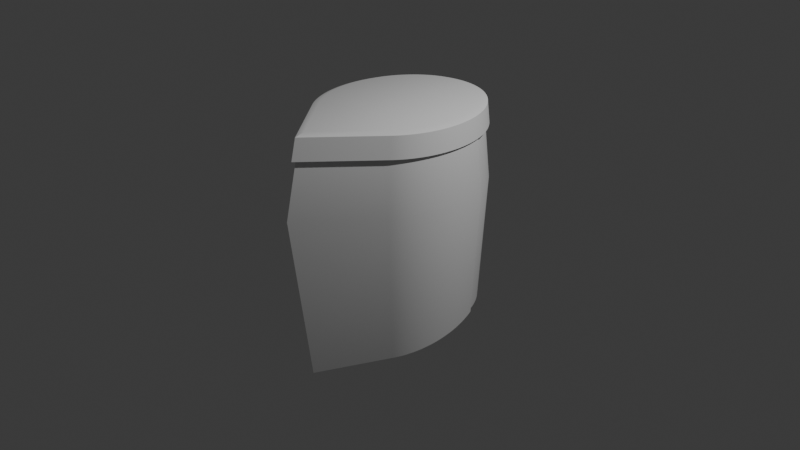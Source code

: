 # Source: elmo_2.blend  (saved by Blender 4.3.34; exported with 4.5.12 LTS)
import bpy
from mathutils import Matrix  # noqa: F401  (used for matrix-valued properties, if any)

bpy.ops.wm.read_factory_settings(use_empty=True)
scene = bpy.context.scene
scene.name = 'Scene'

# ---- collections
col_collection = bpy.data.collections.new('Collection'); scene.collection.children.link(col_collection)

# ---- materials (node trees are filled in below, after node groups)
mat_material = bpy.data.materials.new('Material')
mat_material.alpha_threshold = 0.0
mat_material.roughness = 0.5
mat_material.line_color = (0.0, 0.0, 0.0, 1.0)

# ---- node groups
ng_smooth_by_angle = bpy.data.node_groups.new('Smooth by Angle', 'GeometryNodeTree')
_s = ng_smooth_by_angle.interface.new_socket(name='Mesh', in_out='OUTPUT', socket_type='NodeSocketGeometry')
_s = ng_smooth_by_angle.interface.new_socket(name='Mesh', in_out='INPUT', socket_type='NodeSocketGeometry')
_s = ng_smooth_by_angle.interface.new_socket(name='Angle', in_out='INPUT', socket_type='NodeSocketFloat')
_s.subtype = 'ANGLE'
_s.default_value = 0.5236
_s.min_value = 0.0
_s.max_value = 3.142
_s.description = 'Maximum face angle for smooth edges'
_s = ng_smooth_by_angle.interface.new_socket(name='Ignore Sharpness', in_out='INPUT', socket_type='NodeSocketBool')
_s.force_non_field = True
ng_smooth_by_angle.description = 'Set the sharpness of mesh edges based on the angle between the neighboring faces'
ng_smooth_by_angle.is_modifier = True
_N = ng_smooth_by_angle.nodes; _L = ng_smooth_by_angle.links
n0 = _N.new('GeometryNodeSetShadeSmooth'); n0.name = 'Set Shade Smooth'; n0.location = (120, -80)
n0.domain = 'EDGE'
n1 = _N.new('GeometryNodeSetShadeSmooth'); n1.name = 'Set Shade Smooth.001'; n1.location = (300, -80)
n2 = _N.new('NodeGroupOutput'); n2.name = 'Group Output'; n2.location = (480, -80)
n3 = _N.new('GeometryNodeInputMeshEdgeAngle'); n3.name = 'Edge Angle'; n3.location = (-440, -240)
n4 = _N.new('NodeGroupInput'); n4.name = 'Group Input'; n4.location = (-80, -80)
n5 = _N.new('GeometryNodeInputEdgeSmooth'); n5.name = 'Is Edge Smooth'; n5.location = (-260, -120)
n6 = _N.new('GeometryNodeInputShadeSmooth'); n6.name = 'Is Shade Smooth'; n6.location = (-440, -397)
n7 = _N.new('FunctionNodeCompare'); n7.name = 'Compare'; n7.location = (-260, -260)
n7.operation = 'LESS_EQUAL'
n7.inputs[6].default_value = (0.0, 0.0, 0.0, 0.0)
n7.inputs[7].default_value = (0.0, 0.0, 0.0, 0.0)
n8 = _N.new('FunctionNodeBooleanMath'); n8.name = 'Boolean Math.001'; n8.location = (-80, -260)
n9 = _N.new('NodeGroupInput'); n9.name = 'Group Input.001'; n9.location = (-440, -329)
n10 = _N.new('NodeGroupInput'); n10.name = 'Group Input.002'; n10.location = (-259, -189)
n11 = _N.new('FunctionNodeBooleanMath'); n11.name = 'Boolean Math'; n11.location = (-80, -149)
n11.operation = 'OR'
n12 = _N.new('FunctionNodeBooleanMath'); n12.name = 'Boolean Math.002'; n12.location = (-260, -380)
n12.operation = 'OR'
n13 = _N.new('NodeGroupInput'); n13.name = 'Group Input.003'; n13.location = (-440, -460)
_L.new(n3.outputs[0], n7.inputs[0])
_L.new(n1.outputs[0], n2.inputs[0])
_L.new(n9.outputs[1], n7.inputs[1])
_L.new(n7.outputs[0], n8.inputs[0])
_L.new(n4.outputs[0], n0.inputs[0])
_L.new(n0.outputs[0], n1.inputs[0])
_L.new(n8.outputs[0], n0.inputs[2])
_L.new(n10.outputs[2], n11.inputs[1])
_L.new(n5.outputs[0], n11.inputs[0])
_L.new(n11.outputs[0], n0.inputs[1])
_L.new(n13.outputs[2], n12.inputs[1])
_L.new(n6.outputs[0], n12.inputs[0])
_L.new(n12.outputs[0], n8.inputs[1])
n2.is_active_output = True

# ---- material node trees
mat_material.use_nodes = True; mat_material.node_tree.nodes.clear()
_N = mat_material.node_tree.nodes; _L = mat_material.node_tree.links
n0 = _N.new('ShaderNodeOutputMaterial'); n0.name = 'Material Output'; n0.location = (300, 300)
n1 = _N.new('ShaderNodeBsdfPrincipled'); n1.name = 'Principled BSDF'; n1.location = (10, 300)
n1.inputs[3].default_value = 1.45
_L.new(n1.outputs[0], n0.inputs[0])
n0.is_active_output = True

# ---- world
world_world = bpy.data.worlds.new('World'); scene.world = world_world
world_world.use_nodes = True; world_world.node_tree.nodes.clear()
_N = world_world.node_tree.nodes; _L = world_world.node_tree.links
n0 = _N.new('ShaderNodeOutputWorld'); n0.name = 'World Output'; n0.location = (300, 300)
n1 = _N.new('ShaderNodeBackground'); n1.name = 'Background'; n1.location = (10, 300)
n1.inputs[0].default_value = (0.05088, 0.05088, 0.05088, 1.0)
_L.new(n1.outputs[0], n0.inputs[0])
n0.is_active_output = True
world_world.color = (0.05088, 0.05088, 0.05088)
world_world.sun_shadow_jitter_overblur = 0.0

# ---- cameras
cam_camera = bpy.data.cameras.new('Camera')
cam_camera.clip_end = 100.0
cam_camera.ortho_scale = 7.314

# ---- lights
light_light = bpy.data.lights.new('Light', 'POINT')
light_light.energy = 1000.0
light_light.shadow_soft_size = 0.1

# ---- meshes
me_cube = bpy.data.meshes.new('Cube')
me_cube.from_pydata([(8.317e-10, -1.178, -1.323), (0.0, -1.414, 0.436), (0.6038, -0.7035, 0.436), (0.6324, -0.6681, 0.436), (0.6595, -0.6311, 0.436), (0.6851, -0.5926, 0.436), (0.7089, -0.5527, 0.436), (0.7311, -0.5115, 0.436), (0.7516, -0.469, 0.436), (0.7702, -0.4254, 0.436), (0.7871, -0.3807, 0.436), (0.802, -0.3352, 0.436), (0.815, -0.2888, 0.436), (0.8261, -0.2417, 0.436), (0.8352, -0.1941, 0.436), (0.8422, -0.146, 0.436), (0.8473, -0.09751, 0.436), (0.8504, -0.04882, 0.436), (0.8514, 0.0, 0.436), (0.8504, 0.04882, 0.436), (0.8473, 0.09751, 0.436), (0.8422, 0.146, 0.436), (0.8352, 0.1941, 0.436), (0.8261, 0.2417, 0.436), (0.815, 0.2888, 0.436), (0.802, 0.3352, 0.436), (-0.802, 0.3352, 0.436), (-0.815, 0.2888, 0.436), (-0.8261, 0.2417, 0.436), (-0.8352, 0.1941, 0.436), (-0.8422, 0.146, 0.436), (-0.8473, 0.09751, 0.436), (-0.8504, 0.04882, 0.436), (-0.8514, 0.0, 0.436), (-0.8504, -0.04882, 0.436), (-0.8473, -0.09751, 0.436), (-0.8422, -0.146, 0.436), (-0.8352, -0.1941, 0.436), (-0.8261, -0.2417, 0.436), (-0.815, -0.2888, 0.436), (-0.802, -0.3352, 0.436), (-0.7871, -0.3807, 0.436), (-0.7702, -0.4254, 0.436), (-0.7516, -0.469, 0.436), (-0.7311, -0.5115, 0.436), (-0.7089, -0.5527, 0.436), (-0.6851, -0.5926, 0.436), (-0.6595, -0.6311, 0.436), (-0.6324, -0.6681, 0.436), (-0.6038, -0.7035, 0.436), (-2.886e-09, -1.262, 1.1), (0.5757, -0.5829, 1.1), (0.6004, -0.5493, 1.1), (0.6236, -0.5142, 1.1), (0.6454, -0.4779, 1.1), (0.6656, -0.4403, 1.1), (0.6842, -0.4016, 1.1), (0.7012, -0.3619, 1.1), (0.7165, -0.3213, 1.1), (0.7301, -0.2798, 1.1), (0.7419, -0.2376, 1.1), (0.752, -0.1948, 1.1), (0.7603, -0.1514, 1.1), (0.7667, -0.1076, 1.1), (0.7713, -0.06349, 1.1), (0.7741, -0.01916, 1.1), (0.775, 0.02528, 1.1), (0.7741, 0.06971, 1.1), (0.7713, 0.114, 1.1), (0.7667, 0.1582, 1.1), (0.7603, 0.202, 1.1), (0.752, 0.2453, 1.1), (0.7419, 0.2882, 1.1), (0.7301, 0.3304, 1.1), (-0.7301, 0.3304, 1.1), (-0.7419, 0.2882, 1.1), (-0.752, 0.2453, 1.1), (-0.7603, 0.202, 1.1), (-0.7667, 0.1582, 1.1), (-0.7713, 0.114, 1.1), (-0.7741, 0.06971, 1.1), (-0.775, 0.02528, 1.1), (-0.7741, -0.01916, 1.1), (-0.7713, -0.06349, 1.1), (-0.7667, -0.1076, 1.1), (-0.7603, -0.1514, 1.1), (-0.752, -0.1948, 1.1), (-0.7419, -0.2376, 1.1), (-0.7301, -0.2798, 1.1), (-0.7165, -0.3213, 1.1), (-0.7012, -0.3619, 1.1), (-0.6842, -0.4016, 1.1), (-0.6656, -0.4403, 1.1), (-0.6454, -0.4779, 1.1), (-0.6236, -0.5142, 1.1), (-0.6004, -0.5493, 1.1), (-0.5757, -0.5829, 1.1), (-0.5497, -0.6151, 1.1), (0.5497, -0.6151, 1.1), (-0.7285, -0.1799, -1.054), (0.5997, -0.4836, -1.136), (-0.718, -0.2209, -1.065), (0.6211, -0.4493, -1.126), (-0.7058, -0.2612, -1.075), (0.6411, -0.4138, -1.117), (-0.692, -0.3007, -1.086), (0.6596, -0.3771, -1.107), (-0.6766, -0.3394, -1.097), (0.6766, -0.3394, -1.097), (-0.6596, -0.3771, -1.107), (0.692, -0.3007, -1.086), (-0.6411, -0.4138, -1.117), (0.7058, -0.2612, -1.075), (-0.6211, -0.4493, -1.126), (0.718, -0.2209, -1.065), (-0.5997, -0.4836, -1.136), (0.7285, -0.1799, -1.054), (-0.5768, -0.5167, -1.145), (0.7372, -0.1383, -1.042), (-0.5527, -0.5484, -1.153), (0.7443, -0.0962, -1.031), (-0.5273, -0.5786, -1.161), (0.7495, -0.05372, -1.019), (0.753, -0.01095, -1.008), (0.7547, 0.03202, -0.9962), (0.7546, 0.07507, -0.9846), (0.7526, 0.1181, -0.9729), (0.7489, 0.161, -0.9613), (0.7434, 0.2037, -0.9498), (0.736, 0.2461, -0.9383), (0.7269, 0.288, -0.927), (0.716, 0.3294, -0.9158), (-0.716, 0.3294, -0.9158), (-0.7269, 0.288, -0.927), (-0.736, 0.2461, -0.9383), (-0.7434, 0.2037, -0.9498), (-0.7489, 0.161, -0.9613), (-0.7526, 0.1181, -0.9729), (-0.7546, 0.07507, -0.9846), (-0.7547, 0.03202, -0.9962), (0.5273, -0.5786, -1.161), (-0.753, -0.01095, -1.008), (-0.7495, -0.05372, -1.019), (-0.7443, -0.0962, -1.031), (0.5527, -0.5484, -1.153), (-0.7372, -0.1383, -1.042), (0.5768, -0.5167, -1.145)], [], [(2, 140, 144, 3), (3, 144, 146, 4), (4, 146, 100, 5), (5, 100, 102, 6), (6, 102, 104, 7), (7, 104, 106, 8), (8, 106, 108, 9), (9, 108, 110, 10), (10, 110, 112, 11), (11, 112, 114, 12), (12, 114, 116, 13), (13, 116, 118, 14), (14, 118, 120, 15), (15, 120, 122, 16), (16, 122, 123, 17), (17, 123, 124, 18), (18, 124, 125, 19), (19, 125, 126, 20), (20, 126, 127, 21), (21, 127, 128, 22), (22, 128, 129, 23), (23, 129, 130, 24), (24, 130, 131, 25), (26, 132, 133, 27), (27, 133, 134, 28), (28, 134, 135, 29), (29, 135, 136, 30), (30, 136, 137, 31), (31, 137, 138, 32), (32, 138, 139, 33), (33, 139, 141, 34), (34, 141, 142, 35), (35, 142, 143, 36), (36, 143, 145, 37), (37, 145, 99, 38), (38, 99, 101, 39), (39, 101, 103, 40), (40, 103, 105, 41), (41, 105, 107, 42), (42, 107, 109, 43), (43, 109, 111, 44), (44, 111, 113, 45), (45, 113, 115, 46), (46, 115, 117, 47), (47, 117, 119, 48), (48, 119, 121, 49), (96, 48, 49, 97), (95, 47, 48, 96), (94, 46, 47, 95), (93, 45, 46, 94), (92, 44, 45, 93), (91, 43, 44, 92), (90, 42, 43, 91), (89, 41, 42, 90), (88, 40, 41, 89), (87, 39, 40, 88), (86, 38, 39, 87), (85, 37, 38, 86), (84, 36, 37, 85), (83, 35, 36, 84), (82, 34, 35, 83), (81, 33, 34, 82), (80, 32, 33, 81), (79, 31, 32, 80), (78, 30, 31, 79), (77, 29, 30, 78), (76, 28, 29, 77), (75, 27, 28, 76), (74, 26, 27, 75), (72, 24, 25, 73), (71, 23, 24, 72), (70, 22, 23, 71), (69, 21, 22, 70), (68, 20, 21, 69), (67, 19, 20, 68), (66, 18, 19, 67), (65, 17, 18, 66), (64, 16, 17, 65), (63, 15, 16, 64), (62, 14, 15, 63), (61, 13, 14, 62), (60, 12, 13, 61), (59, 11, 12, 60), (58, 10, 11, 59), (57, 9, 10, 58), (56, 8, 9, 57), (55, 7, 8, 56), (54, 6, 7, 55), (53, 5, 6, 54), (52, 4, 5, 53), (51, 3, 4, 52), (98, 2, 3, 51), (2, 98, 50, 1), (1, 50, 97, 49), (98, 51, 52, 53, 54, 55, 56, 57, 58, 59, 60, 61, 62, 63, 64, 65, 66, 67, 68, 69, 70, 71, 72, 73, 74, 75, 76, 77, 78, 79, 80, 81, 82, 83, 84, 85, 86, 87, 88, 89, 90, 91, 92, 93, 94, 95, 96, 97, 50), (0, 140, 2, 1), (121, 0, 1, 49), (127, 126, 125, 124, 123, 122, 120, 118, 116, 114, 112, 110, 108, 106, 104, 102, 100, 146, 144, 140, 0, 121, 119, 117, 115, 113, 111, 109, 107, 105, 103, 101, 99, 145, 143, 142, 141, 139, 138, 137, 136, 135, 134, 133, 132, 131, 130, 129, 128), (25, 131, 132, 26, 74, 73)])
me_cube.polygons.foreach_set('use_smooth', [True] * 99)
_uv = me_cube.uv_layers.new(name='UVMap')
_uv.uv.foreach_set('vector', [0.5412, 0.8744, 0.3903, 0.8744, 0.3911, 0.8683, 0.5412, 0.8683, 0.5412, 0.8683, 0.3911, 0.8683, 0.3919, 0.8622, 0.5412, 0.8622, 0.5412, 0.8622, 0.3919, 0.8622, 0.3927, 0.8561, 0.5412, 0.8561, 0.5412, 0.8561, 0.3927, 0.8561, 0.3936, 0.8501, 0.5412, 0.8501, 0.5412, 0.8501, 0.3936, 0.8501, 0.3945, 0.8441, 0.5412, 0.8441, 0.5412, 0.8441, 0.3945, 0.8441, 0.3954, 0.8383, 0.5412, 0.8383, 0.5412, 0.8383, 0.3954, 0.8383, 0.3964, 0.8325, 0.5412, 0.8325, 0.5412, 0.8325, 0.3964, 0.8325, 0.3974, 0.8268, 0.5412, 0.8268, 0.5412, 0.8268, 0.3974, 0.8268, 0.3984, 0.8212, 0.5412, 0.8212, 0.5412, 0.8212, 0.3984, 0.8212, 0.3994, 0.8157, 0.5412, 0.8157, 0.5412, 0.8157, 0.3994, 0.8157, 0.4005, 0.8104, 0.5412, 0.8104, 0.5412, 0.8104, 0.4005, 0.8104, 0.4015, 0.8053, 0.5412, 0.8053, 0.5412, 0.8053, 0.4015, 0.8053, 0.4026, 0.8003, 0.5412, 0.8003, 0.5412, 0.8003, 0.4026, 0.8003, 0.4037, 0.7955, 0.5412, 0.7955, 0.5412, 0.7955, 0.4037, 0.7955, 0.4048, 0.7908, 0.5412, 0.7908, 0.5412, 0.7908, 0.4048, 0.7908, 0.4059, 0.75, 0.5412, 0.75, 0.5412, 0.75, 0.4059, 0.75, 0.407, 0.7092, 0.5412, 0.7092, 0.5412, 0.7092, 0.407, 0.7092, 0.4081, 0.7045, 0.5412, 0.7045, 0.5412, 0.7045, 0.4081, 0.7045, 0.4092, 0.6997, 0.5412, 0.6997, 0.5412, 0.6997, 0.4092, 0.6997, 0.4103, 0.6947, 0.5412, 0.6947, 0.5412, 0.6947, 0.4103, 0.6947, 0.4114, 0.6896, 0.5412, 0.6896, 0.5412, 0.6896, 0.4114, 0.6896, 0.4124, 0.6843, 0.5412, 0.6843, 0.5412, 0.6843, 0.4124, 0.6843, 0.4135, 0.6788, 0.5412, 0.6788, 0.5412, 0.3212, 0.4135, 0.3212, 0.4124, 0.3157, 0.5412, 0.3157, 0.5412, 0.3157, 0.4124, 0.3157, 0.4114, 0.3104, 0.5412, 0.3104, 0.5412, 0.3104, 0.4114, 0.3104, 0.4103, 0.3053, 0.5412, 0.3053, 0.5412, 0.3053, 0.4103, 0.3053, 0.4092, 0.3003, 0.5412, 0.3003, 0.5412, 0.3003, 0.4092, 0.3003, 0.4081, 0.2955, 0.5412, 0.2955, 0.5412, 0.2955, 0.4081, 0.2955, 0.407, 0.2908, 0.5412, 0.2908, 0.5412, 0.2908, 0.407, 0.2908, 0.4059, 0.25, 0.5412, 0.25, 0.5412, 0.25, 0.4059, 0.25, 0.4048, 0.2092, 0.5412, 0.2092, 0.5412, 0.2092, 0.4048, 0.2092, 0.4037, 0.2045, 0.5412, 0.2045, 0.5412, 0.2045, 0.4037, 0.2045, 0.4026, 0.1997, 0.5412, 0.1997, 0.5412, 0.1997, 0.4026, 0.1997, 0.4015, 0.1947, 0.5412, 0.1947, 0.5412, 0.1947, 0.4015, 0.1947, 0.4005, 0.1896, 0.5412, 0.1896, 0.5412, 0.1896, 0.4005, 0.1896, 0.3994, 0.1843, 0.5412, 0.1843, 0.5412, 0.1843, 0.3994, 0.1843, 0.3984, 0.1788, 0.5412, 0.1788, 0.5412, 0.1788, 0.3984, 0.1788, 0.3974, 0.1732, 0.5412, 0.1732, 0.5412, 0.1732, 0.3974, 0.1732, 0.3964, 0.1675, 0.5412, 0.1675, 0.5412, 0.1675, 0.3964, 0.1675, 0.3954, 0.1617, 0.5412, 0.1617, 0.5412, 0.1617, 0.3954, 0.1617, 0.3945, 0.1559, 0.5412, 0.1559, 0.5412, 0.1559, 0.3945, 0.1559, 0.3936, 0.1499, 0.5412, 0.1499, 0.5412, 0.1499, 0.3936, 0.1499, 0.3927, 0.1439, 0.5412, 0.1439, 0.5412, 0.1439, 0.3927, 0.1439, 0.3919, 0.1378, 0.5412, 0.1378, 0.5412, 0.1378, 0.3919, 0.1378, 0.3911, 0.1317, 0.5412, 0.1317, 0.5412, 0.1317, 0.3911, 0.1317, 0.3903, 0.1256, 0.5412, 0.1256, 0.6039, 0.1317, 0.5412, 0.1317, 0.5412, 0.1256, 0.6039, 0.1256, 0.6039, 0.1378, 0.5412, 0.1378, 0.5412, 0.1317, 0.6039, 0.1317, 0.6039, 0.1439, 0.5412, 0.1439, 0.5412, 0.1378, 0.6039, 0.1378, 0.6039, 0.1499, 0.5412, 0.1499, 0.5412, 0.1439, 0.6039, 0.1439, 0.6039, 0.1559, 0.5412, 0.1559, 0.5412, 0.1499, 0.6039, 0.1499, 0.6039, 0.1617, 0.5412, 0.1617, 0.5412, 0.1559, 0.6039, 0.1559, 0.6039, 0.1675, 0.5412, 0.1675, 0.5412, 0.1617, 0.6039, 0.1617, 0.6039, 0.1732, 0.5412, 0.1732, 0.5412, 0.1675, 0.6039, 0.1675, 0.6039, 0.1788, 0.5412, 0.1788, 0.5412, 0.1732, 0.6039, 0.1732, 0.6039, 0.1843, 0.5412, 0.1843, 0.5412, 0.1788, 0.6039, 0.1788, 0.6039, 0.1896, 0.5412, 0.1896, 0.5412, 0.1843, 0.6039, 0.1843, 0.6039, 0.1947, 0.5412, 0.1947, 0.5412, 0.1896, 0.6039, 0.1896, 0.6039, 0.1997, 0.5412, 0.1997, 0.5412, 0.1947, 0.6039, 0.1947, 0.6039, 0.2045, 0.5412, 0.2045, 0.5412, 0.1997, 0.6039, 0.1997, 0.6039, 0.2092, 0.5412, 0.2092, 0.5412, 0.2045, 0.6039, 0.2045, 0.6039, 0.25, 0.5412, 0.25, 0.5412, 0.2092, 0.6039, 0.2092, 0.6039, 0.2908, 0.5412, 0.2908, 0.5412, 0.25, 0.6039, 0.25, 0.6039, 0.2955, 0.5412, 0.2955, 0.5412, 0.2908, 0.6039, 0.2908, 0.6039, 0.3003, 0.5412, 0.3003, 0.5412, 0.2955, 0.6039, 0.2955, 0.6039, 0.3053, 0.5412, 0.3053, 0.5412, 0.3003, 0.6039, 0.3003, 0.6039, 0.3104, 0.5412, 0.3104, 0.5412, 0.3053, 0.6039, 0.3053, 0.6039, 0.3157, 0.5412, 0.3157, 0.5412, 0.3104, 0.6039, 0.3104, 0.6039, 0.3212, 0.5412, 0.3212, 0.5412, 0.3157, 0.6039, 0.3157, 0.6039, 0.6843, 0.5412, 0.6843, 0.5412, 0.6788, 0.6039, 0.6788, 0.6039, 0.6896, 0.5412, 0.6896, 0.5412, 0.6843, 0.6039, 0.6843, 0.6039, 0.6947, 0.5412, 0.6947, 0.5412, 0.6896, 0.6039, 0.6896, 0.6039, 0.6997, 0.5412, 0.6997, 0.5412, 0.6947, 0.6039, 0.6947, 0.6039, 0.7045, 0.5412, 0.7045, 0.5412, 0.6997, 0.6039, 0.6997, 0.6039, 0.7092, 0.5412, 0.7092, 0.5412, 0.7045, 0.6039, 0.7045, 0.6039, 0.75, 0.5412, 0.75, 0.5412, 0.7092, 0.6039, 0.7092, 0.6039, 0.7908, 0.5412, 0.7908, 0.5412, 0.75, 0.6039, 0.75, 0.6039, 0.7955, 0.5412, 0.7955, 0.5412, 0.7908, 0.6039, 0.7908, 0.6039, 0.8003, 0.5412, 0.8003, 0.5412, 0.7955, 0.6039, 0.7955, 0.6039, 0.8053, 0.5412, 0.8053, 0.5412, 0.8003, 0.6039, 0.8003, 0.6039, 0.8104, 0.5412, 0.8104, 0.5412, 0.8053, 0.6039, 0.8053, 0.6039, 0.8157, 0.5412, 0.8157, 0.5412, 0.8104, 0.6039, 0.8104, 0.6039, 0.8212, 0.5412, 0.8212, 0.5412, 0.8157, 0.6039, 0.8157, 0.6039, 0.8268, 0.5412, 0.8268, 0.5412, 0.8212, 0.6039, 0.8212, 0.6039, 0.8325, 0.5412, 0.8325, 0.5412, 0.8268, 0.6039, 0.8268, 0.6039, 0.8383, 0.5412, 0.8383, 0.5412, 0.8325, 0.6039, 0.8325, 0.6039, 0.8441, 0.5412, 0.8441, 0.5412, 0.8383, 0.6039, 0.8383, 0.6039, 0.8501, 0.5412, 0.8501, 0.5412, 0.8441, 0.6039, 0.8441, 0.6039, 0.8561, 0.5412, 0.8561, 0.5412, 0.8501, 0.6039, 0.8501, 0.6039, 0.8622, 0.5412, 0.8622, 0.5412, 0.8561, 0.6039, 0.8561, 0.6039, 0.8683, 0.5412, 0.8683, 0.5412, 0.8622, 0.6039, 0.8622, 0.6039, 0.8744, 0.5412, 0.8744, 0.5412, 0.8683, 0.6039, 0.8683, 0.5412, 0.8744, 0.6039, 0.8744, 0.6039, 1.0, 0.5412, 1.0, 0.5412, 0.0, 0.6039, 0.0, 0.6039, 0.1256, 0.5412, 0.1256, 0.6039, 0.8744, 0.6039, 0.8683, 0.6039, 0.8622, 0.6039, 0.8561, 0.6039, 0.8501, 0.6039, 0.8441, 0.6039, 0.8383, 0.6039, 0.8325, 0.6039, 0.8268, 0.6039, 0.8212, 0.6039, 0.8157, 0.6039, 0.8104, 0.6039, 0.8053, 0.6039, 0.8003, 0.6039, 0.7955, 0.6039, 0.7908, 0.6039, 0.75, 0.6039, 0.7092, 0.6039, 0.7045, 0.6039, 0.6997, 0.6039, 0.6947, 0.6039, 0.6896, 0.6039, 0.6843, 0.6039, 0.6788, 0.6039, 0.3212, 0.6039, 0.3157, 0.6039, 0.3104, 0.6039, 0.3053, 0.6039, 0.3003, 0.6039, 0.2955, 0.6039, 0.2908, 0.6039, 0.25, 0.6039, 0.2092, 0.6039, 0.2045, 0.6039, 0.1997, 0.6039, 0.1947, 0.6039, 0.1896, 0.6039, 0.1843, 0.6039, 0.1788, 0.6039, 0.1732, 0.6039, 0.1675, 0.6039, 0.1617, 0.6039, 0.1559, 0.6039, 0.1499, 0.6039, 0.1439, 0.6039, 0.1378, 0.6039, 0.1317, 0.6039, 0.1256, 0.6039, 1.0, 0.375, 1.0, 0.3903, 0.8744, 0.5412, 0.8744, 0.5412, 1.0, 0.3903, 0.1256, 0.375, 0.0, 0.5412, 0.0, 0.5412, 0.1256, 0.4092, 0.6997, 0.4081, 0.7045, 0.407, 0.7092, 0.4059, 0.75, 0.4048, 0.7908, 0.4037, 0.7955, 0.4026, 0.8003, 0.4015, 0.8053, 0.4005, 0.8104, 0.3994, 0.8157, 0.3984, 0.8212, 0.3974, 0.8268, 0.3964, 0.8325, 0.3954, 0.8383, 0.3945, 0.8441, 0.3936, 0.8501, 0.3927, 0.8561, 0.3919, 0.8622, 0.3911, 0.8683, 0.3903, 0.8744, 0.375, 1.0, 0.3903, 0.1256, 0.3911, 0.1317, 0.3919, 0.1378, 0.3927, 0.1439, 0.3936, 0.1499, 0.3945, 0.1559, 0.3954, 0.1617, 0.3964, 0.1675, 0.3974, 0.1732, 0.3984, 0.1788, 0.3994, 0.1843, 0.4005, 0.1896, 0.4015, 0.1947, 0.4026, 0.1997, 0.4037, 0.2045, 0.4048, 0.2092, 0.4059, 0.25, 0.407, 0.2908, 0.4081, 0.2955, 0.4092, 0.3003, 0.4103, 0.3053, 0.4114, 0.3104, 0.4124, 0.3157, 0.4135, 0.3212, 0.4135, 0.6788, 0.4124, 0.6843, 0.4114, 0.6896, 0.4103, 0.6947, 0.5412, 0.6788, 0.4135, 0.6788, 0.4135, 0.3212, 0.5412, 0.3212, 0.6039, 0.3212, 0.6039, 0.6788])
me_cube.materials.append(mat_material)
me_cube.use_mirror_vertex_groups = False
me_cube.update()
me_cube_001 = bpy.data.meshes.new('Cube.001')
me_cube_001.from_pydata([(-3.856e-09, -1.109, 1.349), (0.4764, 0.6161, 1.349), (-0.4764, 0.6161, 1.349), (0.4516, 0.6439, 1.349), (0.4262, 0.6697, 1.349), (0.3999, 0.6939, 1.349), (0.3726, 0.7165, 1.349), (0.3445, 0.7374, 1.349), (0.3156, 0.7567, 1.349), (0.286, 0.7742, 1.349), (0.2558, 0.7899, 1.349), (0.2251, 0.8039, 1.349), (0.1938, 0.8161, 1.349), (0.1621, 0.8264, 1.349), (0.1301, 0.8348, 1.349), (0.09783, 0.8414, 1.349), (0.06534, 0.8462, 1.349), (0.0327, 0.849, 1.349), (-3.856e-09, 0.8499, 1.349), (-0.0327, 0.849, 1.349), (-0.06534, 0.8462, 1.349), (-0.09783, 0.8414, 1.349), (-0.1301, 0.8348, 1.349), (-0.1621, 0.8264, 1.349), (-0.1938, 0.8161, 1.349), (-0.2251, 0.8039, 1.349), (-0.2558, 0.7899, 1.349), (-0.286, 0.7742, 1.349), (-0.3156, 0.7567, 1.349), (-0.3445, 0.7374, 1.349), (-0.3726, 0.7165, 1.349), (-0.3999, 0.6939, 1.349), (-0.4262, 0.6697, 1.349), (-0.4516, 0.6439, 1.349), (0.4808, -0.5434, 1.349), (0.4808, 0.6109, 1.349), (0.5045, -0.5141, 1.349), (0.5265, -0.4841, 1.349), (0.5472, -0.4528, 1.349), (0.5667, -0.4202, 1.349), (0.5848, -0.3865, 1.349), (0.6016, -0.3518, 1.349), (0.6168, -0.3161, 1.349), (0.6306, -0.2795, 1.349), (0.6429, -0.2421, 1.349), (0.6536, -0.204, 1.349), (0.6627, -0.1653, 1.349), (0.6701, -0.1261, 1.349), (0.676, -0.08649, 1.349), (0.6802, -0.04657, 1.349), (0.6827, -0.006456, 1.349), (0.6835, 0.03376, 1.349), (0.6827, 0.07398, 1.349), (0.6802, 0.1141, 1.349), (0.676, 0.154, 1.349), (0.6701, 0.1936, 1.349), (0.6627, 0.2328, 1.349), (0.6536, 0.2715, 1.349), (0.6429, 0.3096, 1.349), (0.6306, 0.347, 1.349), (0.6168, 0.3836, 1.349), (0.6016, 0.4193, 1.349), (0.5848, 0.4541, 1.349), (0.5667, 0.4877, 1.349), (0.5472, 0.5203, 1.349), (0.5265, 0.5516, 1.349), (0.5045, 0.5816, 1.349), (-0.4808, 0.6109, 1.349), (-0.4808, -0.5434, 1.349), (-0.5045, 0.5816, 1.349), (-0.5265, 0.5516, 1.349), (-0.5472, 0.5203, 1.349), (-0.5667, 0.4877, 1.349), (-0.5848, 0.4541, 1.349), (-0.6016, 0.4193, 1.349), (-0.6168, 0.3836, 1.349), (-0.6306, 0.347, 1.349), (-0.6429, 0.3096, 1.349), (-0.6536, 0.2715, 1.349), (-0.6627, 0.2328, 1.349), (-0.6701, 0.1936, 1.349), (-0.676, 0.154, 1.349), (-0.6802, 0.1141, 1.349), (-0.6827, 0.07398, 1.349), (-0.6835, 0.03376, 1.349), (-0.6827, -0.006456, 1.349), (-0.6802, -0.04657, 1.349), (-0.676, -0.08649, 1.349), (-0.6701, -0.1261, 1.349), (-0.6627, -0.1653, 1.349), (-0.6536, -0.204, 1.349), (-0.6429, -0.2421, 1.349), (-0.6306, -0.2795, 1.349), (-0.6168, -0.3161, 1.349), (-0.6016, -0.3518, 1.349), (-0.5848, -0.3865, 1.349), (-0.5667, -0.4202, 1.349), (-0.5472, -0.4528, 1.349), (-0.5265, -0.4841, 1.349), (-0.5045, -0.5141, 1.349), (-2.886e-09, -1.262, 1.1), (0.5167, 0.7029, 1.1), (0.4881, 0.732, 1.1), (0.4584, 0.7593, 1.1), (0.4275, 0.7849, 1.1), (0.3956, 0.8087, 1.1), (0.3627, 0.8306, 1.1), (0.329, 0.8506, 1.1), (0.2945, 0.8686, 1.1), (0.2592, 0.8846, 1.1), (0.2234, 0.8985, 1.1), (0.187, 0.9104, 1.1), (0.1501, 0.9201, 1.1), (0.1129, 0.9277, 1.1), (0.07542, 0.9332, 1.1), (0.03775, 0.9364, 1.1), (-2.886e-09, 0.9375, 1.1), (-0.03775, 0.9364, 1.1), (-0.07542, 0.9332, 1.1), (-0.1129, 0.9277, 1.1), (-0.1501, 0.9201, 1.1), (-0.187, 0.9104, 1.1), (-0.2234, 0.8985, 1.1), (-0.2592, 0.8846, 1.1), (-0.2945, 0.8686, 1.1), (-0.329, 0.8506, 1.1), (-0.3627, 0.8306, 1.1), (-0.3956, 0.8087, 1.1), (-0.4275, 0.7849, 1.1), (-0.4584, 0.7593, 1.1), (-0.4881, 0.732, 1.1), (-0.5167, 0.7029, 1.1), (-0.5441, 0.6723, 1.1), (0.5757, -0.5829, 1.1), (0.6004, -0.5493, 1.1), (0.6236, -0.5142, 1.1), (0.6454, -0.4779, 1.1), (0.6656, -0.4403, 1.1), (0.6842, -0.4016, 1.1), (0.7012, -0.3619, 1.1), (0.7165, -0.3213, 1.1), (0.7301, -0.2798, 1.1), (0.7419, -0.2376, 1.1), (0.752, -0.1948, 1.1), (0.7603, -0.1514, 1.1), (0.7667, -0.1076, 1.1), (0.7713, -0.06349, 1.1), (0.7741, -0.01916, 1.1), (0.775, 0.02528, 1.1), (0.7741, 0.06971, 1.1), (0.7713, 0.114, 1.1), (0.7667, 0.1582, 1.1), (0.7603, 0.202, 1.1), (0.752, 0.2453, 1.1), (0.7419, 0.2882, 1.1), (0.7301, 0.3304, 1.1), (0.7165, 0.3719, 1.1), (0.7012, 0.4125, 1.1), (0.6842, 0.4522, 1.1), (0.6656, 0.4909, 1.1), (0.6454, 0.5284, 1.1), (0.6236, 0.5648, 1.1), (0.6004, 0.5998, 1.1), (0.5757, 0.6335, 1.1), (0.5497, 0.6657, 1.1), (-0.5757, 0.6335, 1.1), (-0.6004, 0.5998, 1.1), (-0.6236, 0.5648, 1.1), (-0.6454, 0.5284, 1.1), (-0.6656, 0.4909, 1.1), (-0.6842, 0.4522, 1.1), (-0.7012, 0.4125, 1.1), (-0.7165, 0.3719, 1.1), (-0.7301, 0.3304, 1.1), (-0.7419, 0.2882, 1.1), (-0.752, 0.2453, 1.1), (-0.7603, 0.202, 1.1), (-0.7667, 0.1582, 1.1), (-0.7713, 0.114, 1.1), (-0.7741, 0.06971, 1.1), (-0.775, 0.02528, 1.1), (-0.7741, -0.01916, 1.1), (-0.7713, -0.06349, 1.1), (-0.7667, -0.1076, 1.1), (-0.7603, -0.1514, 1.1), (-0.752, -0.1948, 1.1), (-0.7419, -0.2376, 1.1), (-0.7301, -0.2798, 1.1), (-0.7165, -0.3213, 1.1), (-0.7012, -0.3619, 1.1), (-0.6842, -0.4016, 1.1), (-0.6656, -0.4403, 1.1), (-0.6454, -0.4779, 1.1), (-0.6236, -0.5142, 1.1), (-0.6004, -0.5493, 1.1), (-0.5757, -0.5829, 1.1), (-0.5497, -0.6151, 1.1), (0.5441, 0.6723, 1.1), (0.5497, -0.6151, 1.1), (-0.5497, 0.6657, 1.1), (0.4996, 0.689, 1.323), (0.5261, 0.6594, 1.323), (0.472, 0.7171, 1.323), (0.4432, 0.7435, 1.323), (0.4133, 0.7683, 1.323), (0.3825, 0.7913, 1.323), (0.3507, 0.8124, 1.323), (0.3181, 0.8318, 1.323), (0.2847, 0.8492, 1.323), (0.2506, 0.8646, 1.323), (0.216, 0.8781, 1.323), (0.1808, 0.8896, 1.323), (0.1451, 0.899, 1.323), (0.1092, 0.9064, 1.323), (0.07292, 0.9116, 1.323), (0.03651, 0.9148, 1.323), (-3.856e-09, 0.9158, 1.323), (-0.03651, 0.9148, 1.323), (-0.07292, 0.9116, 1.323), (-0.1092, 0.9064, 1.323), (-0.1451, 0.899, 1.323), (-0.1808, 0.8896, 1.323), (-0.216, 0.8781, 1.323), (-0.2506, 0.8646, 1.323), (-0.2847, 0.8492, 1.323), (-0.3181, 0.8318, 1.323), (-0.3507, 0.8124, 1.323), (-0.3825, 0.7913, 1.323), (-0.4133, 0.7683, 1.323), (-0.4432, 0.7435, 1.323), (-0.472, 0.7171, 1.323), (-0.4996, 0.689, 1.323), (-0.5261, 0.6594, 1.323), (0.5567, -0.5543, 1.323), (0.5315, -0.5854, 1.323), (0.5805, -0.5218, 1.323), (0.603, -0.4879, 1.323), (0.624, -0.4527, 1.323), (0.6436, -0.4164, 1.323), (0.6616, -0.379, 1.323), (0.678, -0.3406, 1.323), (0.6928, -0.3013, 1.323), (0.7059, -0.2612, 1.323), (0.7174, -0.2204, 1.323), (0.7271, -0.179, 1.323), (0.7351, -0.1371, 1.323), (0.7413, -0.09473, 1.323), (0.7458, -0.05207, 1.323), (0.7485, -0.009204, 1.323), (0.7494, 0.03376, 1.323), (0.7485, 0.07673, 1.323), (0.7458, 0.1196, 1.323), (0.7413, 0.1623, 1.323), (0.7351, 0.2046, 1.323), (0.7271, 0.2465, 1.323), (0.7174, 0.288, 1.323), (0.7059, 0.3288, 1.323), (0.6928, 0.3689, 1.323), (0.678, 0.4082, 1.323), (0.6616, 0.4466, 1.323), (0.6436, 0.484, 1.323), (0.624, 0.5203, 1.323), (0.603, 0.5554, 1.323), (0.5805, 0.5893, 1.323), (0.5567, 0.6218, 1.323), (0.5315, 0.653, 1.323), (-0.5567, 0.6218, 1.323), (-0.5315, 0.653, 1.323), (-0.5805, 0.5893, 1.323), (-0.603, 0.5554, 1.323), (-0.624, 0.5203, 1.323), (-0.6436, 0.484, 1.323), (-0.6616, 0.4466, 1.323), (-0.678, 0.4082, 1.323), (-0.6928, 0.3689, 1.323), (-0.7059, 0.3288, 1.323), (-0.7174, 0.288, 1.323), (-0.7271, 0.2465, 1.323), (-0.7351, 0.2046, 1.323), (-0.7413, 0.1623, 1.323), (-0.7458, 0.1196, 1.323), (-0.7485, 0.07673, 1.323), (-0.7494, 0.03376, 1.323), (-0.7485, -0.009204, 1.323), (-0.7458, -0.05207, 1.323), (-0.7413, -0.09473, 1.323), (-0.7351, -0.1371, 1.323), (-0.7271, -0.179, 1.323), (-0.7174, -0.2204, 1.323), (-0.7059, -0.2612, 1.323), (-0.6928, -0.3013, 1.323), (-0.678, -0.3406, 1.323), (-0.6616, -0.379, 1.323), (-0.6436, -0.4164, 1.323), (-0.624, -0.4527, 1.323), (-0.603, -0.4879, 1.323), (-0.5805, -0.5218, 1.323), (-0.5567, -0.5543, 1.323), (-0.5315, -0.5854, 1.323), (-3.856e-09, -1.211, 1.323)], [], [(100, 299, 298, 196), (198, 234, 299, 100), (1, 3, 4, 5, 6, 7, 8, 9, 10, 11, 12, 13, 14, 15, 16, 17, 18, 19, 20, 21, 22, 23, 24, 25, 26, 27, 28, 29, 30, 31, 32, 33, 2, 67, 69, 70, 71, 72, 73, 74, 75, 76, 77, 78, 79, 80, 81, 82, 83, 84, 85, 86, 87, 88, 89, 90, 91, 92, 93, 94, 95, 96, 97, 98, 99, 68, 0, 34, 36, 37, 38, 39, 40, 41, 42, 43, 44, 45, 46, 47, 48, 49, 50, 51, 52, 53, 54, 55, 56, 57, 58, 59, 60, 61, 62, 63, 64, 65, 66, 35), (197, 201, 265, 164), (199, 267, 232, 132), (201, 197, 101, 200), (200, 101, 102, 202), (202, 102, 103, 203), (203, 103, 104, 204), (204, 104, 105, 205), (205, 105, 106, 206), (206, 106, 107, 207), (207, 107, 108, 208), (208, 108, 109, 209), (209, 109, 110, 210), (210, 110, 111, 211), (211, 111, 112, 212), (212, 112, 113, 213), (213, 113, 114, 214), (214, 114, 115, 215), (215, 115, 116, 216), (216, 116, 117, 217), (217, 117, 118, 218), (218, 118, 119, 219), (219, 119, 120, 220), (220, 120, 121, 221), (221, 121, 122, 222), (222, 122, 123, 223), (223, 123, 124, 224), (224, 124, 125, 225), (225, 125, 126, 226), (226, 126, 127, 227), (227, 127, 128, 228), (228, 128, 129, 229), (229, 129, 130, 230), (230, 130, 131, 231), (231, 131, 132, 232), (234, 198, 133, 233), (233, 133, 134, 235), (235, 134, 135, 236), (236, 135, 136, 237), (237, 136, 137, 238), (238, 137, 138, 239), (239, 138, 139, 240), (240, 139, 140, 241), (241, 140, 141, 242), (242, 141, 142, 243), (243, 142, 143, 244), (244, 143, 144, 245), (245, 144, 145, 246), (246, 145, 146, 247), (247, 146, 147, 248), (248, 147, 148, 249), (249, 148, 149, 250), (250, 149, 150, 251), (251, 150, 151, 252), (252, 151, 152, 253), (253, 152, 153, 254), (254, 153, 154, 255), (255, 154, 155, 256), (256, 155, 156, 257), (257, 156, 157, 258), (258, 157, 158, 259), (259, 158, 159, 260), (260, 159, 160, 261), (261, 160, 161, 262), (262, 161, 162, 263), (263, 162, 163, 264), (264, 163, 164, 265), (267, 199, 165, 266), (266, 165, 166, 268), (268, 166, 167, 269), (269, 167, 168, 270), (270, 168, 169, 271), (271, 169, 170, 272), (272, 170, 171, 273), (273, 171, 172, 274), (274, 172, 173, 275), (275, 173, 174, 276), (276, 174, 175, 277), (277, 175, 176, 278), (278, 176, 177, 279), (279, 177, 178, 280), (280, 178, 179, 281), (281, 179, 180, 282), (282, 180, 181, 283), (283, 181, 182, 284), (284, 182, 183, 285), (285, 183, 184, 286), (286, 184, 185, 287), (287, 185, 186, 288), (288, 186, 187, 289), (289, 187, 188, 290), (290, 188, 189, 291), (291, 189, 190, 292), (292, 190, 191, 293), (293, 191, 192, 294), (294, 192, 193, 295), (295, 193, 194, 296), (296, 194, 195, 297), (297, 195, 196, 298), (197, 164, 163, 162, 161, 160, 159, 158, 157, 156, 155, 154, 153, 152, 151, 150, 149, 148, 147, 146, 145, 144, 143, 142, 141, 140, 139, 138, 137, 136, 135, 134, 133, 198, 100, 196, 195, 194, 193, 192, 191, 190, 189, 188, 187, 186, 185, 184, 183, 182, 181, 180, 179, 178, 177, 176, 175, 174, 173, 172, 171, 170, 169, 168, 167, 166, 165, 199, 132, 131, 130, 129, 128, 127, 126, 125, 124, 123, 122, 121, 120, 119, 118, 117, 116, 115, 114, 113, 112, 111, 110, 109, 108, 107, 106, 105, 104, 103, 102, 101), (3, 1, 201, 200), (4, 3, 200, 202), (5, 4, 202, 203), (6, 5, 203, 204), (7, 6, 204, 205), (8, 7, 205, 206), (9, 8, 206, 207), (10, 9, 207, 208), (11, 10, 208, 209), (12, 11, 209, 210), (13, 12, 210, 211), (14, 13, 211, 212), (15, 14, 212, 213), (16, 15, 213, 214), (17, 16, 214, 215), (18, 17, 215, 216), (19, 18, 216, 217), (20, 19, 217, 218), (21, 20, 218, 219), (22, 21, 219, 220), (23, 22, 220, 221), (24, 23, 221, 222), (25, 24, 222, 223), (26, 25, 223, 224), (27, 26, 224, 225), (28, 27, 225, 226), (29, 28, 226, 227), (30, 29, 227, 228), (31, 30, 228, 229), (32, 31, 229, 230), (33, 32, 230, 231), (2, 33, 231, 232), (36, 34, 234, 233), (37, 36, 233, 235), (38, 37, 235, 236), (39, 38, 236, 237), (40, 39, 237, 238), (41, 40, 238, 239), (42, 41, 239, 240), (43, 42, 240, 241), (44, 43, 241, 242), (45, 44, 242, 243), (46, 45, 243, 244), (47, 46, 244, 245), (48, 47, 245, 246), (49, 48, 246, 247), (50, 49, 247, 248), (51, 50, 248, 249), (52, 51, 249, 250), (53, 52, 250, 251), (54, 53, 251, 252), (55, 54, 252, 253), (56, 55, 253, 254), (57, 56, 254, 255), (58, 57, 255, 256), (59, 58, 256, 257), (60, 59, 257, 258), (61, 60, 258, 259), (62, 61, 259, 260), (63, 62, 260, 261), (64, 63, 261, 262), (65, 64, 262, 263), (66, 65, 263, 264), (35, 66, 264, 265), (69, 67, 267, 266), (70, 69, 266, 268), (71, 70, 268, 269), (72, 71, 269, 270), (73, 72, 270, 271), (74, 73, 271, 272), (75, 74, 272, 273), (76, 75, 273, 274), (77, 76, 274, 275), (78, 77, 275, 276), (79, 78, 276, 277), (80, 79, 277, 278), (81, 80, 278, 279), (82, 81, 279, 280), (83, 82, 280, 281), (84, 83, 281, 282), (85, 84, 282, 283), (86, 85, 283, 284), (87, 86, 284, 285), (88, 87, 285, 286), (89, 88, 286, 287), (90, 89, 287, 288), (91, 90, 288, 289), (92, 91, 289, 290), (93, 92, 290, 291), (94, 93, 291, 292), (95, 94, 292, 293), (96, 95, 293, 294), (97, 96, 294, 295), (98, 97, 295, 296), (99, 98, 296, 297), (68, 99, 297, 298), (67, 2, 232, 267), (1, 35, 265, 201), (0, 68, 298, 299), (34, 0, 299, 234)])
me_cube_001.polygons.foreach_set('use_smooth', [True] * 202)
_uv = me_cube_001.uv_layers.new(name='UVMap')
_uv.uv.foreach_set('vector', [0.6039, 0.0, 0.625, 0.0, 0.625, 0.1256, 0.6039, 0.1256, 0.6039, 0.8744, 0.625, 0.8744, 0.625, 1.0, 0.6039, 1.0, 0.6352, 0.6228, 0.6354, 0.6171, 0.6358, 0.6115, 0.6365, 0.606, 0.6374, 0.6005, 0.6386, 0.5951, 0.6401, 0.5897, 0.6418, 0.5845, 0.6438, 0.5793, 0.6461, 0.5743, 0.6485, 0.5694, 0.6512, 0.5646, 0.6542, 0.5599, 0.6573, 0.5555, 0.6607, 0.5511, 0.6643, 0.547, 0.668, 0.543, 0.672, 0.5393, 0.6761, 0.5357, 0.6805, 0.5323, 0.6849, 0.5292, 0.6896, 0.5262, 0.6944, 0.5235, 0.6993, 0.5211, 0.7043, 0.5188, 0.7095, 0.5168, 0.7147, 0.5151, 0.7201, 0.5136, 0.7255, 0.5124, 0.731, 0.5115, 0.7365, 0.5108, 0.7421, 0.5104, 0.7478, 0.5102, 0.7489, 0.5102, 0.7546, 0.5104, 0.7602, 0.5108, 0.7658, 0.5115, 0.7714, 0.5124, 0.7769, 0.5137, 0.7824, 0.5152, 0.7878, 0.517, 0.7931, 0.519, 0.7983, 0.5213, 0.8034, 0.5239, 0.8083, 0.5267, 0.8132, 0.5297, 0.8178, 0.533, 0.8223, 0.5365, 0.8266, 0.5403, 0.8308, 0.5442, 0.8347, 0.5483, 0.8385, 0.5527, 0.842, 0.5572, 0.8453, 0.5618, 0.8483, 0.5667, 0.8511, 0.5716, 0.8537, 0.5767, 0.856, 0.5819, 0.858, 0.5872, 0.8598, 0.5926, 0.8613, 0.5981, 0.8626, 0.6036, 0.8635, 0.6092, 0.8642, 0.6148, 0.8646, 0.6204, 0.8648, 0.6261, 0.8648, 0.7398, 0.7511, 0.7398, 0.7454, 0.7396, 0.7398, 0.7392, 0.7342, 0.7385, 0.7286, 0.7376, 0.7231, 0.7363, 0.7176, 0.7348, 0.7122, 0.733, 0.7069, 0.731, 0.7017, 0.7287, 0.6966, 0.7261, 0.6917, 0.7233, 0.6868, 0.7203, 0.6822, 0.717, 0.6777, 0.7135, 0.6733, 0.7097, 0.6692, 0.7058, 0.6653, 0.7016, 0.6615, 0.6973, 0.658, 0.6928, 0.6547, 0.6882, 0.6517, 0.6833, 0.6489, 0.6784, 0.6463, 0.6733, 0.644, 0.6681, 0.642, 0.6628, 0.6402, 0.6574, 0.6387, 0.6519, 0.6374, 0.6464, 0.6365, 0.6408, 0.6358, 0.6352, 0.6354, 0.6296, 0.6352, 0.6239, 0.6039, 0.6244, 0.625, 0.6244, 0.625, 0.6256, 0.6039, 0.6256, 0.6039, 0.3744, 0.625, 0.3744, 0.625, 0.3756, 0.6039, 0.3756, 0.625, 0.6244, 0.6039, 0.6244, 0.6039, 0.6183, 0.625, 0.6183, 0.625, 0.6183, 0.6039, 0.6183, 0.6039, 0.6122, 0.625, 0.6122, 0.625, 0.6122, 0.6039, 0.6122, 0.6039, 0.6061, 0.625, 0.6061, 0.625, 0.6061, 0.6039, 0.6061, 0.6039, 0.6001, 0.625, 0.6001, 0.625, 0.6001, 0.6039, 0.6001, 0.6039, 0.5941, 0.625, 0.5941, 0.625, 0.5941, 0.6039, 0.5941, 0.6039, 0.5883, 0.625, 0.5883, 0.625, 0.5883, 0.6039, 0.5883, 0.6039, 0.5825, 0.625, 0.5825, 0.625, 0.5825, 0.6039, 0.5825, 0.6039, 0.5768, 0.625, 0.5768, 0.625, 0.5768, 0.6039, 0.5768, 0.6039, 0.5712, 0.625, 0.5712, 0.625, 0.5712, 0.6039, 0.5712, 0.6039, 0.5657, 0.625, 0.5657, 0.625, 0.5657, 0.6039, 0.5657, 0.6039, 0.5604, 0.625, 0.5604, 0.625, 0.5604, 0.6039, 0.5604, 0.6039, 0.5553, 0.625, 0.5553, 0.625, 0.5553, 0.6039, 0.5553, 0.6039, 0.5503, 0.625, 0.5503, 0.625, 0.5503, 0.6039, 0.5503, 0.6039, 0.5455, 0.625, 0.5455, 0.625, 0.5455, 0.6039, 0.5455, 0.6039, 0.5408, 0.625, 0.5408, 0.625, 0.5408, 0.6039, 0.5408, 0.6039, 0.5, 0.625, 0.5, 0.625, 0.5, 0.6039, 0.5, 0.6039, 0.4592, 0.625, 0.4592, 0.625, 0.4592, 0.6039, 0.4592, 0.6039, 0.4545, 0.625, 0.4545, 0.625, 0.4545, 0.6039, 0.4545, 0.6039, 0.4497, 0.625, 0.4497, 0.625, 0.4497, 0.6039, 0.4497, 0.6039, 0.4447, 0.625, 0.4447, 0.625, 0.4447, 0.6039, 0.4447, 0.6039, 0.4396, 0.625, 0.4396, 0.625, 0.4396, 0.6039, 0.4396, 0.6039, 0.4343, 0.625, 0.4343, 0.625, 0.4343, 0.6039, 0.4343, 0.6039, 0.4288, 0.625, 0.4288, 0.625, 0.4288, 0.6039, 0.4288, 0.6039, 0.4232, 0.625, 0.4232, 0.625, 0.4232, 0.6039, 0.4232, 0.6039, 0.4175, 0.625, 0.4175, 0.625, 0.4175, 0.6039, 0.4175, 0.6039, 0.4117, 0.625, 0.4117, 0.625, 0.4117, 0.6039, 0.4117, 0.6039, 0.4059, 0.625, 0.4059, 0.625, 0.4059, 0.6039, 0.4059, 0.6039, 0.3999, 0.625, 0.3999, 0.625, 0.3999, 0.6039, 0.3999, 0.6039, 0.3939, 0.625, 0.3939, 0.625, 0.3939, 0.6039, 0.3939, 0.6039, 0.3878, 0.625, 0.3878, 0.625, 0.3878, 0.6039, 0.3878, 0.6039, 0.3817, 0.625, 0.3817, 0.625, 0.3817, 0.6039, 0.3817, 0.6039, 0.3756, 0.625, 0.3756, 0.625, 0.8744, 0.6039, 0.8744, 0.6039, 0.8683, 0.625, 0.8683, 0.625, 0.8683, 0.6039, 0.8683, 0.6039, 0.8622, 0.625, 0.8622, 0.625, 0.8622, 0.6039, 0.8622, 0.6039, 0.8561, 0.625, 0.8561, 0.625, 0.8561, 0.6039, 0.8561, 0.6039, 0.8501, 0.625, 0.8501, 0.625, 0.8501, 0.6039, 0.8501, 0.6039, 0.8441, 0.625, 0.8441, 0.625, 0.8441, 0.6039, 0.8441, 0.6039, 0.8383, 0.625, 0.8383, 0.625, 0.8383, 0.6039, 0.8383, 0.6039, 0.8325, 0.625, 0.8325, 0.625, 0.8325, 0.6039, 0.8325, 0.6039, 0.8268, 0.625, 0.8268, 0.625, 0.8268, 0.6039, 0.8268, 0.6039, 0.8212, 0.625, 0.8212, 0.625, 0.8212, 0.6039, 0.8212, 0.6039, 0.8157, 0.625, 0.8157, 0.625, 0.8157, 0.6039, 0.8157, 0.6039, 0.8104, 0.625, 0.8104, 0.625, 0.8104, 0.6039, 0.8104, 0.6039, 0.8053, 0.625, 0.8053, 0.625, 0.8053, 0.6039, 0.8053, 0.6039, 0.8003, 0.625, 0.8003, 0.625, 0.8003, 0.6039, 0.8003, 0.6039, 0.7955, 0.625, 0.7955, 0.625, 0.7955, 0.6039, 0.7955, 0.6039, 0.7908, 0.625, 0.7908, 0.625, 0.7908, 0.6039, 0.7908, 0.6039, 0.75, 0.625, 0.75, 0.625, 0.75, 0.6039, 0.75, 0.6039, 0.7092, 0.625, 0.7092, 0.625, 0.7092, 0.6039, 0.7092, 0.6039, 0.7045, 0.625, 0.7045, 0.625, 0.7045, 0.6039, 0.7045, 0.6039, 0.6997, 0.625, 0.6997, 0.625, 0.6997, 0.6039, 0.6997, 0.6039, 0.6947, 0.625, 0.6947, 0.625, 0.6947, 0.6039, 0.6947, 0.6039, 0.6896, 0.625, 0.6896, 0.625, 0.6896, 0.6039, 0.6896, 0.6039, 0.6843, 0.625, 0.6843, 0.625, 0.6843, 0.6039, 0.6843, 0.6039, 0.6788, 0.625, 0.6788, 0.625, 0.6788, 0.6039, 0.6788, 0.6039, 0.6732, 0.625, 0.6732, 0.625, 0.6732, 0.6039, 0.6732, 0.6039, 0.6675, 0.625, 0.6675, 0.625, 0.6675, 0.6039, 0.6675, 0.6039, 0.6617, 0.625, 0.6617, 0.625, 0.6617, 0.6039, 0.6617, 0.6039, 0.6559, 0.625, 0.6559, 0.625, 0.6559, 0.6039, 0.6559, 0.6039, 0.6499, 0.625, 0.6499, 0.625, 0.6499, 0.6039, 0.6499, 0.6039, 0.6439, 0.625, 0.6439, 0.625, 0.6439, 0.6039, 0.6439, 0.6039, 0.6378, 0.625, 0.6378, 0.625, 0.6378, 0.6039, 0.6378, 0.6039, 0.6317, 0.625, 0.6317, 0.625, 0.6317, 0.6039, 0.6317, 0.6039, 0.6256, 0.625, 0.6256, 0.625, 0.3744, 0.6039, 0.3744, 0.6039, 0.3683, 0.625, 0.3683, 0.625, 0.3683, 0.6039, 0.3683, 0.6039, 0.3622, 0.625, 0.3622, 0.625, 0.3622, 0.6039, 0.3622, 0.6039, 0.3561, 0.625, 0.3561, 0.625, 0.3561, 0.6039, 0.3561, 0.6039, 0.3501, 0.625, 0.3501, 0.625, 0.3501, 0.6039, 0.3501, 0.6039, 0.3441, 0.625, 0.3441, 0.625, 0.3441, 0.6039, 0.3441, 0.6039, 0.3383, 0.625, 0.3383, 0.625, 0.3383, 0.6039, 0.3383, 0.6039, 0.3325, 0.625, 0.3325, 0.625, 0.3325, 0.6039, 0.3325, 0.6039, 0.3268, 0.625, 0.3268, 0.625, 0.3268, 0.6039, 0.3268, 0.6039, 0.3212, 0.625, 0.3212, 0.625, 0.3212, 0.6039, 0.3212, 0.6039, 0.3157, 0.625, 0.3157, 0.625, 0.3157, 0.6039, 0.3157, 0.6039, 0.3104, 0.625, 0.3104, 0.625, 0.3104, 0.6039, 0.3104, 0.6039, 0.3053, 0.625, 0.3053, 0.625, 0.3053, 0.6039, 0.3053, 0.6039, 0.3003, 0.625, 0.3003, 0.625, 0.3003, 0.6039, 0.3003, 0.6039, 0.2955, 0.625, 0.2955, 0.625, 0.2955, 0.6039, 0.2955, 0.6039, 0.2908, 0.625, 0.2908, 0.625, 0.2908, 0.6039, 0.2908, 0.6039, 0.25, 0.625, 0.25, 0.625, 0.25, 0.6039, 0.25, 0.6039, 0.2092, 0.625, 0.2092, 0.625, 0.2092, 0.6039, 0.2092, 0.6039, 0.2045, 0.625, 0.2045, 0.625, 0.2045, 0.6039, 0.2045, 0.6039, 0.1997, 0.625, 0.1997, 0.625, 0.1997, 0.6039, 0.1997, 0.6039, 0.1947, 0.625, 0.1947, 0.625, 0.1947, 0.6039, 0.1947, 0.6039, 0.1896, 0.625, 0.1896, 0.625, 0.1896, 0.6039, 0.1896, 0.6039, 0.1843, 0.625, 0.1843, 0.625, 0.1843, 0.6039, 0.1843, 0.6039, 0.1788, 0.625, 0.1788, 0.625, 0.1788, 0.6039, 0.1788, 0.6039, 0.1732, 0.625, 0.1732, 0.625, 0.1732, 0.6039, 0.1732, 0.6039, 0.1675, 0.625, 0.1675, 0.625, 0.1675, 0.6039, 0.1675, 0.6039, 0.1617, 0.625, 0.1617, 0.625, 0.1617, 0.6039, 0.1617, 0.6039, 0.1559, 0.625, 0.1559, 0.625, 0.1559, 0.6039, 0.1559, 0.6039, 0.1499, 0.625, 0.1499, 0.625, 0.1499, 0.6039, 0.1499, 0.6039, 0.1439, 0.625, 0.1439, 0.625, 0.1439, 0.6039, 0.1439, 0.6039, 0.1378, 0.625, 0.1378, 0.625, 0.1378, 0.6039, 0.1378, 0.6039, 0.1317, 0.625, 0.1317, 0.625, 0.1317, 0.6039, 0.1317, 0.6039, 0.1256, 0.625, 0.1256, 0.6039, 0.6244, 0.6039, 0.6256, 0.6039, 0.6317, 0.6039, 0.6378, 0.6039, 0.6439, 0.6039, 0.6499, 0.6039, 0.6559, 0.6039, 0.6617, 0.6039, 0.6675, 0.6039, 0.6732, 0.6039, 0.6788, 0.6039, 0.6843, 0.6039, 0.6896, 0.6039, 0.6947, 0.6039, 0.6997, 0.6039, 0.7045, 0.6039, 0.7092, 0.6039, 0.75, 0.6039, 0.7908, 0.6039, 0.7955, 0.6039, 0.8003, 0.6039, 0.8053, 0.6039, 0.8104, 0.6039, 0.8157, 0.6039, 0.8212, 0.6039, 0.8268, 0.6039, 0.8325, 0.6039, 0.8383, 0.6039, 0.8441, 0.6039, 0.8501, 0.6039, 0.8561, 0.6039, 0.8622, 0.6039, 0.8683, 0.6039, 0.8744, 0.6039, 1.0, 0.6039, 0.1256, 0.6039, 0.1317, 0.6039, 0.1378, 0.6039, 0.1439, 0.6039, 0.1499, 0.6039, 0.1559, 0.6039, 0.1617, 0.6039, 0.1675, 0.6039, 0.1732, 0.6039, 0.1788, 0.6039, 0.1843, 0.6039, 0.1896, 0.6039, 0.1947, 0.6039, 0.1997, 0.6039, 0.2045, 0.6039, 0.2092, 0.6039, 0.25, 0.6039, 0.2908, 0.6039, 0.2955, 0.6039, 0.3003, 0.6039, 0.3053, 0.6039, 0.3104, 0.6039, 0.3157, 0.6039, 0.3212, 0.6039, 0.3268, 0.6039, 0.3325, 0.6039, 0.3383, 0.6039, 0.3441, 0.6039, 0.3501, 0.6039, 0.3561, 0.6039, 0.3622, 0.6039, 0.3683, 0.6039, 0.3744, 0.6039, 0.3756, 0.6039, 0.3817, 0.6039, 0.3878, 0.6039, 0.3939, 0.6039, 0.3999, 0.6039, 0.4059, 0.6039, 0.4117, 0.6039, 0.4175, 0.6039, 0.4232, 0.6039, 0.4288, 0.6039, 0.4343, 0.6039, 0.4396, 0.6039, 0.4447, 0.6039, 0.4497, 0.6039, 0.4545, 0.6039, 0.4592, 0.6039, 0.5, 0.6039, 0.5408, 0.6039, 0.5455, 0.6039, 0.5503, 0.6039, 0.5553, 0.6039, 0.5604, 0.6039, 0.5657, 0.6039, 0.5712, 0.6039, 0.5768, 0.6039, 0.5825, 0.6039, 0.5883, 0.6039, 0.5941, 0.6039, 0.6001, 0.6039, 0.6061, 0.6039, 0.6122, 0.6039, 0.6183, 0.6354, 0.6171, 0.6352, 0.6228, 0.625, 0.6244, 0.6251, 0.6183, 0.6358, 0.6115, 0.6354, 0.6171, 0.6251, 0.6183, 0.6256, 0.6122, 0.6365, 0.606, 0.6358, 0.6115, 0.6256, 0.6122, 0.6263, 0.6061, 0.6374, 0.6005, 0.6365, 0.606, 0.6263, 0.6061, 0.6274, 0.6001, 0.6386, 0.5951, 0.6374, 0.6005, 0.6274, 0.6001, 0.6287, 0.5941, 0.6401, 0.5897, 0.6386, 0.5951, 0.6287, 0.5941, 0.6304, 0.5883, 0.6418, 0.5845, 0.6401, 0.5897, 0.6304, 0.5883, 0.6323, 0.5825, 0.6438, 0.5793, 0.6418, 0.5845, 0.6323, 0.5825, 0.6345, 0.5768, 0.6461, 0.5743, 0.6438, 0.5793, 0.6345, 0.5768, 0.6369, 0.5712, 0.6485, 0.5694, 0.6461, 0.5743, 0.6369, 0.5712, 0.6397, 0.5657, 0.6512, 0.5646, 0.6485, 0.5694, 0.6397, 0.5657, 0.6427, 0.5604, 0.6542, 0.5599, 0.6512, 0.5646, 0.6427, 0.5604, 0.646, 0.5553, 0.6573, 0.5555, 0.6542, 0.5599, 0.646, 0.5553, 0.6495, 0.5503, 0.6607, 0.5511, 0.6573, 0.5555, 0.6495, 0.5503, 0.6532, 0.5455, 0.6643, 0.547, 0.6607, 0.5511, 0.6532, 0.5455, 0.6572, 0.5408, 0.668, 0.543, 0.6643, 0.547, 0.6572, 0.5408, 0.6614, 0.5364, 0.672, 0.5393, 0.668, 0.543, 0.6614, 0.5364, 0.6658, 0.5322, 0.6761, 0.5357, 0.672, 0.5393, 0.6658, 0.5322, 0.6705, 0.5282, 0.6805, 0.5323, 0.6761, 0.5357, 0.6705, 0.5282, 0.6753, 0.5245, 0.6849, 0.5292, 0.6805, 0.5323, 0.6753, 0.5245, 0.6803, 0.521, 0.6896, 0.5262, 0.6849, 0.5292, 0.6803, 0.521, 0.6854, 0.5177, 0.6944, 0.5235, 0.6896, 0.5262, 0.6854, 0.5177, 0.6907, 0.5147, 0.6993, 0.5211, 0.6944, 0.5235, 0.6907, 0.5147, 0.6962, 0.5119, 0.7043, 0.5188, 0.6993, 0.5211, 0.6962, 0.5119, 0.7018, 0.5095, 0.7095, 0.5168, 0.7043, 0.5188, 0.7018, 0.5095, 0.7075, 0.5073, 0.7147, 0.5151, 0.7095, 0.5168, 0.7075, 0.5073, 0.7133, 0.5054, 0.7201, 0.5136, 0.7147, 0.5151, 0.7133, 0.5054, 0.7191, 0.5037, 0.7255, 0.5124, 0.7201, 0.5136, 0.7191, 0.5037, 0.7251, 0.5024, 0.731, 0.5115, 0.7255, 0.5124, 0.7251, 0.5024, 0.7311, 0.5013, 0.7365, 0.5108, 0.731, 0.5115, 0.7311, 0.5013, 0.7372, 0.5006, 0.7421, 0.5104, 0.7365, 0.5108, 0.7372, 0.5006, 0.7433, 0.5001, 0.7478, 0.5102, 0.7421, 0.5104, 0.7433, 0.5001, 0.7494, 0.5, 0.7454, 0.7396, 0.7511, 0.7398, 0.7494, 0.75, 0.7433, 0.7499, 0.7398, 0.7392, 0.7454, 0.7396, 0.7433, 0.7499, 0.7372, 0.7494, 0.7342, 0.7385, 0.7398, 0.7392, 0.7372, 0.7494, 0.7311, 0.7487, 0.7286, 0.7376, 0.7342, 0.7385, 0.7311, 0.7487, 0.7251, 0.7476, 0.7231, 0.7363, 0.7286, 0.7376, 0.7251, 0.7476, 0.7191, 0.7463, 0.7176, 0.7348, 0.7231, 0.7363, 0.7191, 0.7463, 0.7133, 0.7446, 0.7122, 0.733, 0.7176, 0.7348, 0.7133, 0.7446, 0.7075, 0.7427, 0.7069, 0.731, 0.7122, 0.733, 0.7075, 0.7427, 0.7018, 0.7405, 0.7017, 0.7287, 0.7069, 0.731, 0.7018, 0.7405, 0.6962, 0.7381, 0.6966, 0.7261, 0.7017, 0.7287, 0.6962, 0.7381, 0.6907, 0.7353, 0.6917, 0.7233, 0.6966, 0.7261, 0.6907, 0.7353, 0.6854, 0.7323, 0.6868, 0.7203, 0.6917, 0.7233, 0.6854, 0.7323, 0.6803, 0.729, 0.6822, 0.717, 0.6868, 0.7203, 0.6803, 0.729, 0.6753, 0.7255, 0.6777, 0.7135, 0.6822, 0.717, 0.6753, 0.7255, 0.6705, 0.7218, 0.6733, 0.7097, 0.6777, 0.7135, 0.6705, 0.7218, 0.6658, 0.7178, 0.6692, 0.7058, 0.6733, 0.7097, 0.6658, 0.7178, 0.6614, 0.7136, 0.6653, 0.7016, 0.6692, 0.7058, 0.6614, 0.7136, 0.6572, 0.7092, 0.6615, 0.6973, 0.6653, 0.7016, 0.6572, 0.7092, 0.6532, 0.7045, 0.658, 0.6928, 0.6615, 0.6973, 0.6532, 0.7045, 0.6495, 0.6997, 0.6547, 0.6882, 0.658, 0.6928, 0.6495, 0.6997, 0.646, 0.6947, 0.6517, 0.6833, 0.6547, 0.6882, 0.646, 0.6947, 0.6427, 0.6896, 0.6489, 0.6784, 0.6517, 0.6833, 0.6427, 0.6896, 0.6397, 0.6843, 0.6463, 0.6733, 0.6489, 0.6784, 0.6397, 0.6843, 0.6369, 0.6788, 0.644, 0.6681, 0.6463, 0.6733, 0.6369, 0.6788, 0.6345, 0.6732, 0.642, 0.6628, 0.644, 0.6681, 0.6345, 0.6732, 0.6323, 0.6675, 0.6402, 0.6574, 0.642, 0.6628, 0.6323, 0.6675, 0.6304, 0.6617, 0.6387, 0.6519, 0.6402, 0.6574, 0.6304, 0.6617, 0.6287, 0.6559, 0.6374, 0.6464, 0.6387, 0.6519, 0.6287, 0.6559, 0.6274, 0.6499, 0.6365, 0.6408, 0.6374, 0.6464, 0.6274, 0.6499, 0.6263, 0.6439, 0.6358, 0.6352, 0.6365, 0.6408, 0.6263, 0.6439, 0.6256, 0.6378, 0.6354, 0.6296, 0.6358, 0.6352, 0.6256, 0.6378, 0.6251, 0.6317, 0.6352, 0.6239, 0.6354, 0.6296, 0.6251, 0.6317, 0.625, 0.6256, 0.7546, 0.5104, 0.7489, 0.5102, 0.7506, 0.5, 0.7567, 0.5001, 0.7602, 0.5108, 0.7546, 0.5104, 0.7567, 0.5001, 0.7628, 0.5006, 0.7658, 0.5115, 0.7602, 0.5108, 0.7628, 0.5006, 0.7689, 0.5013, 0.7714, 0.5124, 0.7658, 0.5115, 0.7689, 0.5013, 0.7749, 0.5024, 0.7769, 0.5137, 0.7714, 0.5124, 0.7749, 0.5024, 0.7809, 0.5037, 0.7824, 0.5152, 0.7769, 0.5137, 0.7809, 0.5037, 0.7867, 0.5054, 0.7878, 0.517, 0.7824, 0.5152, 0.7867, 0.5054, 0.7925, 0.5073, 0.7931, 0.519, 0.7878, 0.517, 0.7925, 0.5073, 0.7982, 0.5095, 0.7983, 0.5213, 0.7931, 0.519, 0.7982, 0.5095, 0.8038, 0.5119, 0.8034, 0.5239, 0.7983, 0.5213, 0.8038, 0.5119, 0.8093, 0.5147, 0.8083, 0.5267, 0.8034, 0.5239, 0.8093, 0.5147, 0.8146, 0.5177, 0.8132, 0.5297, 0.8083, 0.5267, 0.8146, 0.5177, 0.8197, 0.521, 0.8178, 0.533, 0.8132, 0.5297, 0.8197, 0.521, 0.8247, 0.5245, 0.8223, 0.5365, 0.8178, 0.533, 0.8247, 0.5245, 0.8295, 0.5282, 0.8266, 0.5403, 0.8223, 0.5365, 0.8295, 0.5282, 0.8342, 0.5322, 0.8308, 0.5442, 0.8266, 0.5403, 0.8342, 0.5322, 0.8386, 0.5364, 0.8347, 0.5483, 0.8308, 0.5442, 0.8386, 0.5364, 0.8428, 0.5408, 0.8385, 0.5527, 0.8347, 0.5483, 0.8428, 0.5408, 0.8468, 0.5455, 0.842, 0.5572, 0.8385, 0.5527, 0.8468, 0.5455, 0.8505, 0.5503, 0.8453, 0.5618, 0.842, 0.5572, 0.8505, 0.5503, 0.854, 0.5553, 0.8483, 0.5667, 0.8453, 0.5618, 0.854, 0.5553, 0.8573, 0.5604, 0.8511, 0.5716, 0.8483, 0.5667, 0.8573, 0.5604, 0.8603, 0.5657, 0.8537, 0.5767, 0.8511, 0.5716, 0.8603, 0.5657, 0.8631, 0.5712, 0.856, 0.5819, 0.8537, 0.5767, 0.8631, 0.5712, 0.8655, 0.5768, 0.858, 0.5872, 0.856, 0.5819, 0.8655, 0.5768, 0.8677, 0.5825, 0.8598, 0.5926, 0.858, 0.5872, 0.8677, 0.5825, 0.8696, 0.5883, 0.8613, 0.5981, 0.8598, 0.5926, 0.8696, 0.5883, 0.8713, 0.5941, 0.8626, 0.6036, 0.8613, 0.5981, 0.8713, 0.5941, 0.8726, 0.6001, 0.8635, 0.6092, 0.8626, 0.6036, 0.8726, 0.6001, 0.8737, 0.6061, 0.8642, 0.6148, 0.8635, 0.6092, 0.8737, 0.6061, 0.8744, 0.6122, 0.8646, 0.6204, 0.8642, 0.6148, 0.8744, 0.6122, 0.8749, 0.6183, 0.8648, 0.6261, 0.8646, 0.6204, 0.8749, 0.6183, 0.875, 0.6244, 0.7489, 0.5102, 0.7478, 0.5102, 0.7494, 0.5, 0.7506, 0.5, 0.6352, 0.6228, 0.6352, 0.6239, 0.625, 0.6256, 0.625, 0.6244, 0.8648, 0.7398, 0.8648, 0.6261, 0.875, 0.6244, 0.875, 0.75, 0.7511, 0.7398, 0.8648, 0.7398, 0.875, 0.75, 0.7494, 0.75])
me_cube_001.materials.append(mat_material)
me_cube_001.use_mirror_vertex_groups = False
me_cube_001.update()
me_cube_003 = bpy.data.meshes.new('Cube.003')
me_cube_003.from_pydata([(0.5977, 0.7107, 0.436), (0.5676, 0.7444, 0.436), (0.5362, 0.7763, 0.436), (0.5035, 0.8063, 0.436), (0.4696, 0.8345, 0.436), (0.4345, 0.8606, 0.436), (0.3984, 0.8846, 0.436), (0.3614, 0.9066, 0.436), (0.3235, 0.9264, 0.436), (0.2848, 0.944, 0.436), (0.2454, 0.9593, 0.436), (0.2054, 0.9723, 0.436), (0.1649, 0.983, 0.436), (0.124, 0.9914, 0.436), (0.08285, 0.9973, 0.436), (0.04147, 1.001, 0.436), (0.0, 1.002, 0.436), (-0.04147, 1.001, 0.436), (-0.08285, 0.9973, 0.436), (-0.124, 0.9914, 0.436), (-0.1649, 0.983, 0.436), (-0.2054, 0.9723, 0.436), (-0.2454, 0.9593, 0.436), (-0.2848, 0.944, 0.436), (-0.3235, 0.9264, 0.436), (-0.3614, 0.9066, 0.436), (-0.3984, 0.8846, 0.436), (-0.4345, 0.8606, 0.436), (-0.4696, 0.8345, 0.436), (-0.5035, 0.8063, 0.436), (-0.5362, 0.7763, 0.436), (-0.5676, 0.7444, 0.436), (-0.5977, 0.7107, 0.436), (0.802, 0.3352, 0.436), (0.7871, 0.3807, 0.436), (0.7702, 0.4254, 0.436), (0.7516, 0.469, 0.436), (0.7311, 0.5115, 0.436), (0.7089, 0.5527, 0.436), (0.6851, 0.5926, 0.436), (0.6595, 0.6311, 0.436), (0.6324, 0.6681, 0.436), (0.6038, 0.7035, 0.436), (-0.6038, 0.7035, 0.436), (-0.6324, 0.6681, 0.436), (-0.6595, 0.6311, 0.436), (-0.6851, 0.5926, 0.436), (-0.7089, 0.5527, 0.436), (-0.7311, 0.5115, 0.436), (-0.7516, 0.469, 0.436), (-0.7702, 0.4254, 0.436), (-0.7871, 0.3807, 0.436), (-0.802, 0.3352, 0.436), (0.5167, 0.7029, 1.1), (0.4881, 0.732, 1.1), (0.4584, 0.7593, 1.1), (0.4275, 0.7849, 1.1), (0.3956, 0.8087, 1.1), (0.3627, 0.8306, 1.1), (0.329, 0.8506, 1.1), (0.2945, 0.8686, 1.1), (0.2592, 0.8846, 1.1), (0.2234, 0.8985, 1.1), (0.187, 0.9104, 1.1), (0.1501, 0.9201, 1.1), (0.1129, 0.9277, 1.1), (0.07542, 0.9332, 1.1), (0.03775, 0.9364, 1.1), (-2.886e-09, 0.9375, 1.1), (-0.03775, 0.9364, 1.1), (-0.07542, 0.9332, 1.1), (-0.1129, 0.9277, 1.1), (-0.1501, 0.9201, 1.1), (-0.187, 0.9104, 1.1), (-0.2234, 0.8985, 1.1), (-0.2592, 0.8846, 1.1), (-0.2945, 0.8686, 1.1), (-0.329, 0.8506, 1.1), (-0.3627, 0.8306, 1.1), (-0.3956, 0.8087, 1.1), (-0.4275, 0.7849, 1.1), (-0.4584, 0.7593, 1.1), (-0.4881, 0.732, 1.1), (-0.5167, 0.7029, 1.1), (-0.5441, 0.6723, 1.1), (0.7301, 0.3304, 1.1), (0.7165, 0.3719, 1.1), (0.7012, 0.4125, 1.1), (0.6842, 0.4522, 1.1), (0.6656, 0.4909, 1.1), (0.6454, 0.5284, 1.1), (0.6236, 0.5648, 1.1), (0.6004, 0.5998, 1.1), (0.5757, 0.6335, 1.1), (0.5497, 0.6657, 1.1), (-0.5757, 0.6335, 1.1), (-0.6004, 0.5998, 1.1), (-0.6236, 0.5648, 1.1), (-0.6454, 0.5284, 1.1), (-0.6656, 0.4909, 1.1), (-0.6842, 0.4522, 1.1), (-0.7012, 0.4125, 1.1), (-0.7165, 0.3719, 1.1), (-0.7301, 0.3304, 1.1), (0.5441, 0.6723, 1.1), (-0.5497, 0.6657, 1.1), (0.5336, 0.6647, -0.9159), (0.5068, 0.6948, -0.9159), (0.4787, 0.7233, -0.9159), (0.4495, 0.7501, -0.9159), (0.4192, 0.7752, -0.9159), (0.716, 0.3294, -0.9158), (0.3879, 0.7985, -0.9159), (0.7027, 0.3701, -0.9158), (0.3557, 0.82, -0.9159), (0.6877, 0.41, -0.9158), (0.3226, 0.8396, -0.9159), (0.671, 0.4489, -0.9158), (0.2888, 0.8573, -0.9159), (0.6527, 0.4868, -0.9158), (0.2542, 0.873, -0.9159), (0.6329, 0.5237, -0.9158), (0.219, 0.8866, -0.916), (0.6116, 0.5593, -0.9159), (0.1834, 0.8983, -0.916), (0.5888, 0.5937, -0.9159), (0.1472, 0.9078, -0.916), (0.5646, 0.6267, -0.9159), (0.1107, 0.9153, -0.916), (-0.5391, 0.6583, -0.9159), (0.5391, 0.6583, -0.9159), (0.07396, 0.9206, -0.916), (0.03703, 0.9238, -0.916), (-0.5646, 0.6267, -0.9159), (6.392e-10, 0.9249, -0.916), (-0.5888, 0.5937, -0.9159), (-0.03703, 0.9238, -0.916), (-0.6116, 0.5593, -0.9159), (-0.07396, 0.9206, -0.916), (-0.6329, 0.5237, -0.9158), (-0.1107, 0.9153, -0.916), (-0.6527, 0.4868, -0.9158), (-0.1472, 0.9078, -0.916), (-0.671, 0.4489, -0.9158), (-0.1834, 0.8983, -0.916), (-0.6877, 0.41, -0.9158), (-0.219, 0.8866, -0.916), (-0.7027, 0.3701, -0.9158), (-0.2542, 0.873, -0.9159), (-0.716, 0.3294, -0.9158), (-0.2888, 0.8573, -0.9159), (-0.3226, 0.8396, -0.9159), (-0.3557, 0.82, -0.9159), (-0.3879, 0.7985, -0.9159), (-0.4192, 0.7752, -0.9159), (-0.4495, 0.7501, -0.9159), (-0.4787, 0.7233, -0.9159), (-0.5068, 0.6948, -0.9159), (-0.5336, 0.6647, -0.9159)], [], [(0, 106, 107, 1), (1, 107, 108, 2), (2, 108, 109, 3), (3, 109, 110, 4), (4, 110, 112, 5), (5, 112, 114, 6), (6, 114, 116, 7), (7, 116, 118, 8), (8, 118, 120, 9), (9, 120, 122, 10), (10, 122, 124, 11), (11, 124, 126, 12), (12, 126, 128, 13), (13, 128, 131, 14), (14, 131, 132, 15), (15, 132, 134, 16), (16, 134, 136, 17), (17, 136, 138, 18), (18, 138, 140, 19), (19, 140, 142, 20), (20, 142, 144, 21), (21, 144, 146, 22), (22, 146, 148, 23), (23, 148, 150, 24), (24, 150, 151, 25), (25, 151, 152, 26), (26, 152, 153, 27), (27, 153, 154, 28), (28, 154, 155, 29), (29, 155, 156, 30), (30, 156, 157, 31), (31, 157, 158, 32), (33, 111, 113, 34), (34, 113, 115, 35), (35, 115, 117, 36), (36, 117, 119, 37), (37, 119, 121, 38), (38, 121, 123, 39), (39, 123, 125, 40), (40, 125, 127, 41), (41, 127, 130, 42), (43, 129, 133, 44), (44, 133, 135, 45), (45, 135, 137, 46), (46, 137, 139, 47), (47, 139, 141, 48), (48, 141, 143, 49), (49, 143, 145, 50), (50, 145, 147, 51), (51, 147, 149, 52), (102, 51, 52, 103), (101, 50, 51, 102), (100, 49, 50, 101), (99, 48, 49, 100), (98, 47, 48, 99), (97, 46, 47, 98), (96, 45, 46, 97), (95, 44, 45, 96), (105, 43, 44, 95), (93, 41, 42, 94), (92, 40, 41, 93), (91, 39, 40, 92), (90, 38, 39, 91), (89, 37, 38, 90), (88, 36, 37, 89), (87, 35, 36, 88), (86, 34, 35, 87), (85, 33, 34, 86), (83, 31, 32, 84), (82, 30, 31, 83), (81, 29, 30, 82), (80, 28, 29, 81), (79, 27, 28, 80), (78, 26, 27, 79), (77, 25, 26, 78), (76, 24, 25, 77), (75, 23, 24, 76), (74, 22, 23, 75), (73, 21, 22, 74), (72, 20, 21, 73), (71, 19, 20, 72), (70, 18, 19, 71), (69, 17, 18, 70), (68, 16, 17, 69), (67, 15, 16, 68), (66, 14, 15, 67), (65, 13, 14, 66), (64, 12, 13, 65), (63, 11, 12, 64), (62, 10, 11, 63), (61, 9, 10, 62), (60, 8, 9, 61), (59, 7, 8, 60), (58, 6, 7, 59), (57, 5, 6, 58), (56, 4, 5, 57), (55, 3, 4, 56), (54, 2, 3, 55), (53, 1, 2, 54), (104, 0, 1, 53), (43, 105, 84, 32), (0, 104, 94, 42), (158, 129, 43, 32), (130, 106, 0, 42), (111, 149, 147, 145, 143, 141, 139, 137, 135, 133, 129, 158, 157, 156, 155, 154, 153, 152, 151, 150, 148, 146, 144, 142, 140, 138, 136, 134, 132, 131, 128, 126, 124, 122, 120, 118, 116, 114, 112, 110, 109, 108, 107, 106, 130, 127, 125, 123, 121, 119, 117, 115, 113), (104, 94, 93, 92, 91, 90, 89, 88, 87, 86, 85, 103, 102, 101, 100, 99, 98, 97, 96, 95, 105, 84, 83, 82, 81, 80, 79, 78, 77, 76, 75, 74, 73, 72, 71, 70, 69, 68, 67, 66, 65, 64, 63, 62, 61, 60, 59, 58, 57, 56, 55, 54, 53), (33, 85, 103, 52, 149, 111)])
me_cube_003.polygons.foreach_set('use_smooth', [True] * 107)
_uv = me_cube_003.uv_layers.new(name='UVMap')
_uv.uv.foreach_set('vector', [0.5412, 0.6244, 0.4135, 0.6244, 0.4135, 0.6183, 0.5412, 0.6183, 0.5412, 0.6183, 0.4135, 0.6183, 0.4135, 0.6122, 0.5412, 0.6122, 0.5412, 0.6122, 0.4135, 0.6122, 0.4135, 0.6061, 0.5412, 0.6061, 0.5412, 0.6061, 0.4135, 0.6061, 0.4135, 0.6001, 0.5412, 0.6001, 0.5412, 0.6001, 0.4135, 0.6001, 0.4135, 0.5941, 0.5412, 0.5941, 0.5412, 0.5941, 0.4135, 0.5941, 0.4135, 0.5883, 0.5412, 0.5883, 0.5412, 0.5883, 0.4135, 0.5883, 0.4135, 0.5825, 0.5412, 0.5825, 0.5412, 0.5825, 0.4135, 0.5825, 0.4135, 0.5768, 0.5412, 0.5768, 0.5412, 0.5768, 0.4135, 0.5768, 0.4135, 0.5712, 0.5412, 0.5712, 0.5412, 0.5712, 0.4135, 0.5712, 0.4135, 0.5657, 0.5412, 0.5657, 0.5412, 0.5657, 0.4135, 0.5657, 0.4135, 0.5604, 0.5412, 0.5604, 0.5412, 0.5604, 0.4135, 0.5604, 0.4135, 0.5553, 0.5412, 0.5553, 0.5412, 0.5553, 0.4135, 0.5553, 0.4135, 0.5503, 0.5412, 0.5503, 0.5412, 0.5503, 0.4135, 0.5503, 0.4135, 0.5455, 0.5412, 0.5455, 0.5412, 0.5455, 0.4135, 0.5455, 0.4135, 0.5408, 0.5412, 0.5408, 0.5412, 0.5408, 0.4135, 0.5408, 0.4135, 0.5, 0.5412, 0.5, 0.5412, 0.5, 0.4135, 0.5, 0.4135, 0.4592, 0.5412, 0.4592, 0.5412, 0.4592, 0.4135, 0.4592, 0.4135, 0.4545, 0.5412, 0.4545, 0.5412, 0.4545, 0.4135, 0.4545, 0.4135, 0.4497, 0.5412, 0.4497, 0.5412, 0.4497, 0.4135, 0.4497, 0.4135, 0.4447, 0.5412, 0.4447, 0.5412, 0.4447, 0.4135, 0.4447, 0.4135, 0.4396, 0.5412, 0.4396, 0.5412, 0.4396, 0.4135, 0.4396, 0.4135, 0.4343, 0.5412, 0.4343, 0.5412, 0.4343, 0.4135, 0.4343, 0.4135, 0.4288, 0.5412, 0.4288, 0.5412, 0.4288, 0.4135, 0.4288, 0.4135, 0.4232, 0.5412, 0.4232, 0.5412, 0.4232, 0.4135, 0.4232, 0.4135, 0.4175, 0.5412, 0.4175, 0.5412, 0.4175, 0.4135, 0.4175, 0.4135, 0.4117, 0.5412, 0.4117, 0.5412, 0.4117, 0.4135, 0.4117, 0.4135, 0.4059, 0.5412, 0.4059, 0.5412, 0.4059, 0.4135, 0.4059, 0.4135, 0.3999, 0.5412, 0.3999, 0.5412, 0.3999, 0.4135, 0.3999, 0.4135, 0.3939, 0.5412, 0.3939, 0.5412, 0.3939, 0.4135, 0.3939, 0.4135, 0.3878, 0.5412, 0.3878, 0.5412, 0.3878, 0.4135, 0.3878, 0.4135, 0.3817, 0.5412, 0.3817, 0.5412, 0.3817, 0.4135, 0.3817, 0.4135, 0.3756, 0.5412, 0.3756, 0.5412, 0.6788, 0.4135, 0.6788, 0.4135, 0.6732, 0.5412, 0.6732, 0.5412, 0.6732, 0.4135, 0.6732, 0.4135, 0.6675, 0.5412, 0.6675, 0.5412, 0.6675, 0.4135, 0.6675, 0.4135, 0.6617, 0.5412, 0.6617, 0.5412, 0.6617, 0.4135, 0.6617, 0.4135, 0.6559, 0.5412, 0.6559, 0.5412, 0.6559, 0.4135, 0.6559, 0.4135, 0.6499, 0.5412, 0.6499, 0.5412, 0.6499, 0.4135, 0.6499, 0.4135, 0.6439, 0.5412, 0.6439, 0.5412, 0.6439, 0.4135, 0.6439, 0.4135, 0.6378, 0.5412, 0.6378, 0.5412, 0.6378, 0.4135, 0.6378, 0.4135, 0.6317, 0.5412, 0.6317, 0.5412, 0.6317, 0.4135, 0.6317, 0.4135, 0.6256, 0.5412, 0.6256, 0.5412, 0.3744, 0.4135, 0.3744, 0.4135, 0.3683, 0.5412, 0.3683, 0.5412, 0.3683, 0.4135, 0.3683, 0.4135, 0.3622, 0.5412, 0.3622, 0.5412, 0.3622, 0.4135, 0.3622, 0.4135, 0.3561, 0.5412, 0.3561, 0.5412, 0.3561, 0.4135, 0.3561, 0.4135, 0.3501, 0.5412, 0.3501, 0.5412, 0.3501, 0.4135, 0.3501, 0.4135, 0.3441, 0.5412, 0.3441, 0.5412, 0.3441, 0.4135, 0.3441, 0.4135, 0.3383, 0.5412, 0.3383, 0.5412, 0.3383, 0.4135, 0.3383, 0.4135, 0.3325, 0.5412, 0.3325, 0.5412, 0.3325, 0.4135, 0.3325, 0.4135, 0.3268, 0.5412, 0.3268, 0.5412, 0.3268, 0.4135, 0.3268, 0.4135, 0.3212, 0.5412, 0.3212, 0.6039, 0.3268, 0.5412, 0.3268, 0.5412, 0.3212, 0.6039, 0.3212, 0.6039, 0.3325, 0.5412, 0.3325, 0.5412, 0.3268, 0.6039, 0.3268, 0.6039, 0.3383, 0.5412, 0.3383, 0.5412, 0.3325, 0.6039, 0.3325, 0.6039, 0.3441, 0.5412, 0.3441, 0.5412, 0.3383, 0.6039, 0.3383, 0.6039, 0.3501, 0.5412, 0.3501, 0.5412, 0.3441, 0.6039, 0.3441, 0.6039, 0.3561, 0.5412, 0.3561, 0.5412, 0.3501, 0.6039, 0.3501, 0.6039, 0.3622, 0.5412, 0.3622, 0.5412, 0.3561, 0.6039, 0.3561, 0.6039, 0.3683, 0.5412, 0.3683, 0.5412, 0.3622, 0.6039, 0.3622, 0.6039, 0.3744, 0.5412, 0.3744, 0.5412, 0.3683, 0.6039, 0.3683, 0.6039, 0.6317, 0.5412, 0.6317, 0.5412, 0.6256, 0.6039, 0.6256, 0.6039, 0.6378, 0.5412, 0.6378, 0.5412, 0.6317, 0.6039, 0.6317, 0.6039, 0.6439, 0.5412, 0.6439, 0.5412, 0.6378, 0.6039, 0.6378, 0.6039, 0.6499, 0.5412, 0.6499, 0.5412, 0.6439, 0.6039, 0.6439, 0.6039, 0.6559, 0.5412, 0.6559, 0.5412, 0.6499, 0.6039, 0.6499, 0.6039, 0.6617, 0.5412, 0.6617, 0.5412, 0.6559, 0.6039, 0.6559, 0.6039, 0.6675, 0.5412, 0.6675, 0.5412, 0.6617, 0.6039, 0.6617, 0.6039, 0.6732, 0.5412, 0.6732, 0.5412, 0.6675, 0.6039, 0.6675, 0.6039, 0.6788, 0.5412, 0.6788, 0.5412, 0.6732, 0.6039, 0.6732, 0.6039, 0.3817, 0.5412, 0.3817, 0.5412, 0.3756, 0.6039, 0.3756, 0.6039, 0.3878, 0.5412, 0.3878, 0.5412, 0.3817, 0.6039, 0.3817, 0.6039, 0.3939, 0.5412, 0.3939, 0.5412, 0.3878, 0.6039, 0.3878, 0.6039, 0.3999, 0.5412, 0.3999, 0.5412, 0.3939, 0.6039, 0.3939, 0.6039, 0.4059, 0.5412, 0.4059, 0.5412, 0.3999, 0.6039, 0.3999, 0.6039, 0.4117, 0.5412, 0.4117, 0.5412, 0.4059, 0.6039, 0.4059, 0.6039, 0.4175, 0.5412, 0.4175, 0.5412, 0.4117, 0.6039, 0.4117, 0.6039, 0.4232, 0.5412, 0.4232, 0.5412, 0.4175, 0.6039, 0.4175, 0.6039, 0.4288, 0.5412, 0.4288, 0.5412, 0.4232, 0.6039, 0.4232, 0.6039, 0.4343, 0.5412, 0.4343, 0.5412, 0.4288, 0.6039, 0.4288, 0.6039, 0.4396, 0.5412, 0.4396, 0.5412, 0.4343, 0.6039, 0.4343, 0.6039, 0.4447, 0.5412, 0.4447, 0.5412, 0.4396, 0.6039, 0.4396, 0.6039, 0.4497, 0.5412, 0.4497, 0.5412, 0.4447, 0.6039, 0.4447, 0.6039, 0.4545, 0.5412, 0.4545, 0.5412, 0.4497, 0.6039, 0.4497, 0.6039, 0.4592, 0.5412, 0.4592, 0.5412, 0.4545, 0.6039, 0.4545, 0.6039, 0.5, 0.5412, 0.5, 0.5412, 0.4592, 0.6039, 0.4592, 0.6039, 0.5408, 0.5412, 0.5408, 0.5412, 0.5, 0.6039, 0.5, 0.6039, 0.5455, 0.5412, 0.5455, 0.5412, 0.5408, 0.6039, 0.5408, 0.6039, 0.5503, 0.5412, 0.5503, 0.5412, 0.5455, 0.6039, 0.5455, 0.6039, 0.5553, 0.5412, 0.5553, 0.5412, 0.5503, 0.6039, 0.5503, 0.6039, 0.5604, 0.5412, 0.5604, 0.5412, 0.5553, 0.6039, 0.5553, 0.6039, 0.5657, 0.5412, 0.5657, 0.5412, 0.5604, 0.6039, 0.5604, 0.6039, 0.5712, 0.5412, 0.5712, 0.5412, 0.5657, 0.6039, 0.5657, 0.6039, 0.5768, 0.5412, 0.5768, 0.5412, 0.5712, 0.6039, 0.5712, 0.6039, 0.5825, 0.5412, 0.5825, 0.5412, 0.5768, 0.6039, 0.5768, 0.6039, 0.5883, 0.5412, 0.5883, 0.5412, 0.5825, 0.6039, 0.5825, 0.6039, 0.5941, 0.5412, 0.5941, 0.5412, 0.5883, 0.6039, 0.5883, 0.6039, 0.6001, 0.5412, 0.6001, 0.5412, 0.5941, 0.6039, 0.5941, 0.6039, 0.6061, 0.5412, 0.6061, 0.5412, 0.6001, 0.6039, 0.6001, 0.6039, 0.6122, 0.5412, 0.6122, 0.5412, 0.6061, 0.6039, 0.6061, 0.6039, 0.6183, 0.5412, 0.6183, 0.5412, 0.6122, 0.6039, 0.6122, 0.6039, 0.6244, 0.5412, 0.6244, 0.5412, 0.6183, 0.6039, 0.6183, 0.5412, 0.3744, 0.6039, 0.3744, 0.6039, 0.3756, 0.5412, 0.3756, 0.5412, 0.6244, 0.6039, 0.6244, 0.6039, 0.6256, 0.5412, 0.6256, 0.4135, 0.3756, 0.4135, 0.3744, 0.5412, 0.3744, 0.5412, 0.3756, 0.4135, 0.6256, 0.4135, 0.6244, 0.5412, 0.6244, 0.5412, 0.6256, 0.4135, 0.6788, 0.4135, 0.3212, 0.4135, 0.3268, 0.4135, 0.3325, 0.4135, 0.3383, 0.4135, 0.3441, 0.4135, 0.3501, 0.4135, 0.3561, 0.4135, 0.3622, 0.4135, 0.3683, 0.4135, 0.3744, 0.4135, 0.3756, 0.4135, 0.3817, 0.4135, 0.3878, 0.4135, 0.3939, 0.4135, 0.3999, 0.4135, 0.4059, 0.4135, 0.4117, 0.4135, 0.4175, 0.4135, 0.4232, 0.4135, 0.4288, 0.4135, 0.4343, 0.4135, 0.4396, 0.4135, 0.4447, 0.4135, 0.4497, 0.4135, 0.4545, 0.4135, 0.4592, 0.4135, 0.5, 0.4135, 0.5408, 0.4135, 0.5455, 0.4135, 0.5503, 0.4135, 0.5553, 0.4135, 0.5604, 0.4135, 0.5657, 0.4135, 0.5712, 0.4135, 0.5768, 0.4135, 0.5825, 0.4135, 0.5883, 0.4135, 0.5941, 0.4135, 0.6001, 0.4135, 0.6061, 0.4135, 0.6122, 0.4135, 0.6183, 0.4135, 0.6244, 0.4135, 0.6256, 0.4135, 0.6317, 0.4135, 0.6378, 0.4135, 0.6439, 0.4135, 0.6499, 0.4135, 0.6559, 0.4135, 0.6617, 0.4135, 0.6675, 0.4135, 0.6732, 0.0, 0.0, 0.0, 0.0, 0.0, 0.0, 0.0, 0.0, 0.0, 0.0, 0.0, 0.0, 0.0, 0.0, 0.0, 0.0, 0.0, 0.0, 0.0, 0.0, 0.0, 0.0, 0.0, 0.0, 0.0, 0.0, 0.0, 0.0, 0.0, 0.0, 0.0, 0.0, 0.0, 0.0, 0.0, 0.0, 0.0, 0.0, 0.0, 0.0, 0.0, 0.0, 0.0, 0.0, 0.0, 0.0, 0.0, 0.0, 0.0, 0.0, 0.0, 0.0, 0.0, 0.0, 0.0, 0.0, 0.0, 0.0, 0.0, 0.0, 0.0, 0.0, 0.0, 0.0, 0.0, 0.0, 0.0, 0.0, 0.0, 0.0, 0.0, 0.0, 0.0, 0.0, 0.0, 0.0, 0.0, 0.0, 0.0, 0.0, 0.0, 0.0, 0.0, 0.0, 0.0, 0.0, 0.0, 0.0, 0.0, 0.0, 0.0, 0.0, 0.0, 0.0, 0.0, 0.0, 0.0, 0.0, 0.0, 0.0, 0.0, 0.0, 0.0, 0.0, 0.0, 0.0, 0.5412, 0.6788, 0.6039, 0.6788, 0.0, 0.0, 0.5412, 0.3212, 0.4135, 0.3212, 0.4135, 0.6788])
me_cube_003.materials.append(mat_material)
me_cube_003.use_mirror_vertex_groups = False
me_cube_003.update()

# ---- objects
ob_cube = bpy.data.objects.new('Cube', me_cube)
ob_light = bpy.data.objects.new('Light', light_light)
ob_camera = bpy.data.objects.new('Camera', cam_camera)
ob_cube_001 = bpy.data.objects.new('Cube.001', me_cube_001)
ob_cube_002 = bpy.data.objects.new('Cube.002', me_cube_003)

# ---- transforms, parenting, visibility, modifiers, constraints
ob_cube.location = (0.0, 0.0, 0.0)
ob_cube.lock_rotations_4d = False
ob_cube.empty_display_type = 'ARROWS'
ob_cube.lineart.crease_threshold = 0.0
_m = ob_cube.modifiers.new('Smooth by Angle', 'NODES')
_m.node_group = ng_smooth_by_angle
_m.use_pin_to_last = True
_m.show_group_selector = False
ob_light.location = (4.076, 1.005, 5.904)
ob_light.rotation_euler = (0.6503, 0.05522, 1.866)
ob_light.lock_rotations_4d = False
ob_light.empty_display_type = 'ARROWS'
ob_light.color = (0.0, 0.0, 0.0, 0.0)
ob_light.lineart.crease_threshold = 0.0
ob_camera.location = (7.359, -6.926, 4.958)
ob_camera.rotation_euler = (1.109, 0.0, 0.8149)
ob_camera.lock_rotations_4d = False
ob_camera.empty_display_type = 'ARROWS'
ob_camera.color = (0.0, 0.0, 0.0, 0.0)
ob_camera.display_type = 'WIRE'
ob_camera.lineart.crease_threshold = 0.0
ob_cube_001.location = (0.0, -0.01971, -0.08666)
ob_cube_001.scale = (1.039, 1.039, 1.0)
ob_cube_001.lock_rotations_4d = False
ob_cube_001.empty_display_type = 'ARROWS'
ob_cube_001.lineart.crease_threshold = 0.0
_m = ob_cube_001.modifiers.new('Smooth by Angle', 'NODES')
_m.node_group = ng_smooth_by_angle
_m.use_pin_to_last = True
_m.show_group_selector = False
ob_cube_002.location = (0.0, 0.0, -3.236e-08)
ob_cube_002.scale = (0.9663, 0.9663, 1.0)
ob_cube_002.lock_rotations_4d = False
ob_cube_002.empty_display_type = 'ARROWS'
ob_cube_002.lineart.crease_threshold = 0.0
_m = ob_cube_002.modifiers.new('Smooth by Angle', 'NODES')
_m.node_group = ng_smooth_by_angle
_m.use_pin_to_last = True
_m.show_group_selector = False

# ---- collection membership
col_collection.objects.link(ob_cube)
col_collection.objects.link(ob_light)
col_collection.objects.link(ob_camera)
col_collection.objects.link(ob_cube_001)
col_collection.objects.link(ob_cube_002)

# ---- scene / render settings (as saved in the file)
scene.camera = ob_camera
scene.frame_start = 1; scene.frame_end = 250; scene.frame_set(84)
scene.render.engine = 'BLENDER_EEVEE_NEXT'
bpy.context.view_layer.update()
